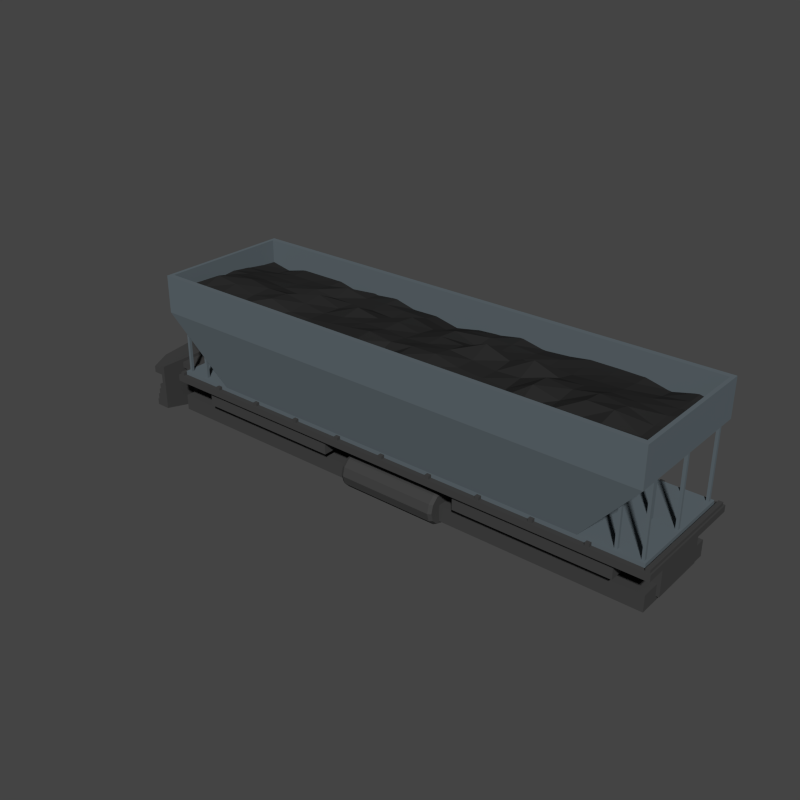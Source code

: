 # Source: CargoTrain_CoalContainer.blend  (saved by Blender 2.79.0; exported with 4.5.12 LTS)
import bpy
from mathutils import Matrix  # noqa: F401  (used for matrix-valued properties, if any)

bpy.ops.wm.read_factory_settings(use_empty=True)
scene = bpy.context.scene
scene.name = 'Scene'

# ---- collections
col_collection_1 = bpy.data.collections.new('Collection 1'); scene.collection.children.link(col_collection_1)

# ---- materials (node trees are filled in below, after node groups)
mat_base = bpy.data.materials.new('Base')
mat_base.alpha_threshold = 0.0
mat_base.diffuse_color = (0.0578, 0.0578, 0.0578, 1.0)
mat_base.roughness = 0.5
mat_container = bpy.data.materials.new('Container')
mat_container.alpha_threshold = 0.0
mat_container.diffuse_color = (0.1172, 0.1451, 0.1626, 1.0)
mat_container.roughness = 0.5
mat_coal = bpy.data.materials.new('Coal')
mat_coal.alpha_threshold = 0.0
mat_coal.diffuse_color = (0.02365, 0.02365, 0.02365, 1.0)
mat_coal.roughness = 0.5
mat_black = bpy.data.materials.new('Black')
mat_black.alpha_threshold = 0.0
mat_black.diffuse_color = (0.03522, 0.03522, 0.03522, 1.0)
mat_black.roughness = 0.5

# ---- material node trees

# ---- world
world_world = bpy.data.worlds.new('World'); scene.world = world_world
world_world.color = (0.0578, 0.0578, 0.0578)
world_world.use_sun_shadow = False
world_world.sun_shadow_jitter_overblur = 0.0
world_world.cycles.sampling_method = 'NONE'
world_world.cycles.sample_map_resolution = 256

# ---- meshes
me_cube_002 = bpy.data.meshes.new('Cube.002')
me_cube_002.from_pydata([(-4.282, -0.4737, 0.3057), (-4.282, -0.4737, 0.8689), (4.363, -0.4737, 0.3057), (4.363, -0.4737, 0.8689), (0.04031, -0.4737, 0.3057), (0.04031, -0.4737, 0.8689), (-3.273, -0.601, 0.6169), (-3.273, -0.601, 0.8729), (-0.8288, -0.601, 0.6169), (-0.8288, -0.601, 0.8729), (-3.273, -0.919, 0.8729), (-3.273, -0.919, 0.6169), (-0.8288, -0.919, 0.6169), (-0.8288, -0.919, 0.8729), (1.484, -0.601, 0.6169), (1.484, -0.601, 0.8729), (3.928, -0.601, 0.6169), (3.928, -0.601, 0.8729), (1.484, -0.919, 0.8729), (1.484, -0.919, 0.6169), (3.928, -0.919, 0.6169), (3.928, -0.919, 0.8729), (-0.4877, -0.4621, 0.4242), (-0.436, -0.4333, 0.4242), (1.165, -0.4621, 0.4242), (1.113, -0.4333, 0.4242), (-0.4877, -0.4955, 0.2997), (-0.436, -0.4696, 0.2887), (1.165, -0.4955, 0.2997), (1.113, -0.4696, 0.2887), (-0.4877, -0.5854, 0.2098), (-0.436, -0.5688, 0.1895), (1.165, -0.5854, 0.2098), (1.113, -0.5688, 0.1895), (-0.4877, -0.7043, 0.1779), (-0.436, -0.7043, 0.1532), (1.165, -0.7043, 0.1779), (1.113, -0.7043, 0.1532), (-0.4877, -0.8232, 0.2098), (-0.436, -0.8398, 0.1895), (1.165, -0.8232, 0.2098), (1.113, -0.8398, 0.1895), (-0.4877, -0.9131, 0.2997), (-0.436, -0.939, 0.2887), (1.165, -0.9131, 0.2997), (1.113, -0.939, 0.2887), (-0.4877, -0.9465, 0.4242), (-0.436, -0.9753, 0.4242), (1.165, -0.9465, 0.4242), (1.113, -0.9753, 0.4242), (-0.4877, -0.9131, 0.5487), (-0.436, -0.939, 0.5597), (1.165, -0.9131, 0.5487), (1.113, -0.939, 0.5597), (-0.4877, -0.8232, 0.6386), (-0.436, -0.8398, 0.6589), (1.165, -0.8232, 0.6386), (1.113, -0.8398, 0.6589), (-0.4877, -0.7043, 0.6705), (-0.436, -0.7043, 0.6952), (1.165, -0.7043, 0.6705), (1.113, -0.7043, 0.6952), (-0.4877, -0.5854, 0.6386), (-0.436, -0.5688, 0.6589), (1.165, -0.5854, 0.6386), (1.113, -0.5688, 0.6589), (-0.4877, -0.4955, 0.5487), (-0.436, -0.4696, 0.5597), (1.165, -0.4955, 0.5487), (1.113, -0.4696, 0.5597), (-4.059, -0.7743, 0.486), (-4.059, -0.7743, 0.23), (4.313, -0.7743, 0.23), (4.313, -0.7743, 0.486), (-4.282, 0.4737, 0.3057), (-4.282, 0.4737, 0.8689), (4.363, 0.4737, 0.3057), (4.363, 0.4737, 0.8689), (0.04031, 0.4737, 0.3057), (0.04031, 0.4737, 0.8689), (-4.282, 0.0, 0.3057), (-4.282, 0.0, 0.8689), (4.363, 0.0, 0.3057), (4.363, 0.0, 0.8689), (0.04031, 0.0, 0.8689), (0.04031, 0.0, 0.3057), (-3.273, 0.601, 0.6169), (-3.273, 0.601, 0.8729), (-0.8288, 0.601, 0.6169), (-0.8288, 0.601, 0.8729), (-3.273, 0.919, 0.8729), (-3.273, 0.919, 0.6169), (-0.8288, 0.919, 0.6169), (-0.8288, 0.919, 0.8729), (1.484, 0.601, 0.6169), (1.484, 0.601, 0.8729), (3.928, 0.601, 0.6169), (3.928, 0.601, 0.8729), (1.484, 0.919, 0.8729), (1.484, 0.919, 0.6169), (3.928, 0.919, 0.6169), (3.928, 0.919, 0.8729), (-0.4877, 0.4325, 0.4242), (-0.436, 0.4036, 0.4242), (1.165, 0.4325, 0.4242), (1.113, 0.4036, 0.4242), (-0.4877, 0.4659, 0.2997), (-0.436, 0.44, 0.2887), (1.165, 0.4659, 0.2997), (1.113, 0.44, 0.2887), (-0.4877, 0.5558, 0.2098), (-0.436, 0.5392, 0.1895), (1.165, 0.5558, 0.2098), (1.113, 0.5392, 0.1895), (-0.4877, 0.6747, 0.1779), (-0.436, 0.6747, 0.1532), (1.165, 0.6747, 0.1779), (1.113, 0.6747, 0.1532), (-0.4877, 0.7936, 0.2098), (-0.436, 0.8102, 0.1895), (1.165, 0.7936, 0.2098), (1.113, 0.8102, 0.1895), (-0.4877, 0.8835, 0.2997), (-0.436, 0.9094, 0.2887), (1.165, 0.8835, 0.2997), (1.113, 0.9094, 0.2887), (-0.4877, 0.9168, 0.4242), (-0.436, 0.9457, 0.4242), (1.165, 0.9168, 0.4242), (1.113, 0.9457, 0.4242), (-0.4877, 0.8835, 0.5487), (-0.436, 0.9094, 0.5597), (1.165, 0.8835, 0.5487), (1.113, 0.9094, 0.5597), (-0.4877, 0.7936, 0.6386), (-0.436, 0.8102, 0.6589), (1.165, 0.7936, 0.6386), (1.113, 0.8102, 0.6589), (-0.4877, 0.6747, 0.6705), (-0.436, 0.6747, 0.6952), (1.165, 0.6747, 0.6705), (1.113, 0.6747, 0.6952), (-0.4877, 0.5558, 0.6386), (-0.436, 0.5392, 0.6589), (1.165, 0.5558, 0.6386), (1.113, 0.5392, 0.6589), (-0.4877, 0.4659, 0.5487), (-0.436, 0.44, 0.5597), (1.165, 0.4659, 0.5487), (1.113, 0.44, 0.5597), (-4.059, 0.0, 0.23), (-4.059, 0.0, 0.486), (4.313, 0.0, 0.23), (4.313, 0.0, 0.486), (-4.059, 0.7743, 0.486), (-4.059, 0.7743, 0.23), (4.313, 0.7743, 0.23), (4.313, 0.7743, 0.486), (-3.947, -0.9919, 0.8652), (-3.947, -0.9919, 0.9705), (-3.947, 0.9919, 0.8652), (-3.947, 0.9919, 0.9705), (4.452, -0.9919, 0.8652), (4.452, -0.9919, 0.9705), (4.452, 0.9919, 0.8652), (4.452, 0.9919, 0.9705), (-3.947, 0.6336, 0.8652), (-3.947, -0.6336, 0.8652), (-3.947, -0.6336, 0.9705), (-3.947, 0.6336, 0.9705), (4.452, -0.6336, 0.8652), (4.452, 0.6336, 0.8652), (4.452, 0.6336, 0.9705), (4.452, -0.6336, 0.9705), (-4.267, 0.6336, 0.8652), (-4.267, -0.6336, 0.8652), (-4.267, -0.6336, 0.9705), (-4.267, 0.6336, 0.9705), (-4.334, 0.0, 0.1274), (-4.334, 0.6336, 0.1896), (-4.267, 0.6336, 0.1896), (-4.267, -1.031, 0.2776), (-4.267, -1.031, 0.9705), (-4.267, -1.031, 0.8652), (-4.267, 1.031, 0.9705), (-4.267, 1.031, 0.8652), (-4.334, -1.031, 0.2776), (-4.334, -0.6336, 0.1896), (-4.334, 1.031, 0.2776), (-4.267, 1.031, 0.2776), (-3.947, 0.0, 0.8652), (-3.947, 0.0, 0.9705), (4.452, 0.0, 0.8652), (4.452, 0.0, 0.9705), (-4.267, 0.0, 0.8652), (-4.267, 0.0, 0.9705), (-4.267, -0.6336, 0.1896), (-4.267, 0.0, 0.1274), (-4.334, 0.0, 0.8652), (-4.334, -0.6336, 0.8652), (-4.334, 0.0, 0.9705), (-4.334, 0.6336, 0.9705), (-4.809, 0.0, 0.8652), (-4.704, -0.6336, 0.8652), (-4.809, 0.0, 0.9705), (-4.704, 0.6336, 0.9705), (-4.704, -0.6336, 0.9705), (-4.704, 0.6336, 0.8652), (-4.334, -0.6336, 0.9705), (-4.334, 0.6336, 0.8652), (-4.334, -1.031, 0.9705), (-4.334, -1.031, 0.8652), (-4.334, 1.031, 0.9705), (-4.334, 1.031, 0.8652), (-4.493, -1.031, 0.9705), (-4.493, -1.031, 0.8652), (-4.493, 1.031, 0.9705), (-4.493, 1.031, 0.8652), (-4.267, 0.0, 0.6784), (-4.334, 0.6336, 0.6784), (-4.334, 1.031, 0.6784), (-4.267, 0.6336, 0.6784), (-4.334, -0.6336, 0.6784), (-4.334, -1.031, 0.6784), (-4.334, 0.0, 0.6784), (-4.267, 1.031, 0.6784), (-4.267, -1.031, 0.6784), (-4.267, -0.6336, 0.6784), (-4.402, 0.6336, 0.1896), (-4.402, 0.0, 0.1274), (-4.402, 1.031, 0.2776), (-4.402, -0.6336, 0.1896), (-4.402, -1.031, 0.2776), (-4.402, 1.031, 0.6784), (-4.402, -0.6336, 0.6784), (-4.402, 0.6336, 0.6784), (-4.402, -1.031, 0.6784), (-4.402, 0.0, 0.6784), (-0.1151, -0.3148, 0.4826), (-4.267, 0.0, 0.5407), (-4.267, 0.0, 0.4029), (-4.267, 0.0, 0.2652), (-4.334, 1.031, 0.5782), (-4.334, 1.031, 0.478), (-4.334, 1.031, 0.3778), (-4.267, 1.031, 0.5782), (-4.267, 1.031, 0.478), (-4.267, 1.031, 0.3778), (-4.267, -0.6336, 0.5562), (-4.267, -0.6336, 0.434), (-4.267, -0.6336, 0.3118), (-4.267, 0.6336, 0.3118), (-4.267, 0.6336, 0.434), (-4.267, 0.6336, 0.5562), (-4.334, -1.031, 0.3778), (-4.334, -1.031, 0.478), (-4.334, -1.031, 0.5782), (-4.267, -1.031, 0.3778), (-4.267, -1.031, 0.478), (-4.267, -1.031, 0.5782), (-4.402, 1.031, 0.5782), (-4.402, 1.031, 0.478), (-4.402, 1.031, 0.3778), (-4.402, -0.6336, 0.5562), (-4.47, 1.031, 0.3778), (-4.47, -1.031, 0.2776), (-4.47, -0.6336, 0.1896), (-4.47, 1.031, 0.2776), (-4.402, 0.6336, 0.5562), (-4.402, -1.031, 0.3778), (-4.402, -1.031, 0.478), (-4.402, -1.031, 0.5782), (-4.47, 0.0, 0.1274), (-4.47, 0.6336, 0.1896), (-4.402, 0.0, 0.5407), (-4.435, 0.6336, 0.1896), (-4.435, 0.0, 0.1274), (-4.435, 1.031, 0.2776), (-4.435, -0.6336, 0.1896), (-4.435, -1.031, 0.2776), (-4.435, 1.031, 0.3778), (-4.435, 1.031, 0.5782), (-4.435, 1.031, 0.478), (-4.435, -0.6336, 0.5562), (-4.435, -0.6336, 0.434), (-4.435, 0.6336, 0.434), (-4.435, 0.6336, 0.5562), (-4.435, -1.031, 0.3778), (-4.435, -1.031, 0.478), (-4.435, -1.031, 0.5782), (-4.435, 0.0, 0.4029), (-4.435, 0.0, 0.5407), (-4.47, -0.6336, 0.3118), (-4.47, 1.031, 0.478), (-4.47, -0.6336, 0.434), (-4.47, 0.6336, 0.3118), (-4.47, 0.6336, 0.434), (-4.47, -1.031, 0.3778), (-4.47, -1.031, 0.478), (-4.47, 0.0, 0.2652), (-4.47, 0.0, 0.4029), (-4.497, -0.6336, 0.1896), (-4.497, -1.031, 0.2776), (-4.497, 1.031, 0.2776), (-4.497, 0.6336, 0.1896), (-4.497, 0.0, 0.1274), (-4.497, 1.031, 0.3778), (-4.497, -0.6336, 0.3118), (-4.497, 0.6336, 0.3118), (-4.497, -1.031, 0.3778), (-4.497, 0.0, 0.2652), (-4.267, 0.0, 1.023), (-4.267, 0.6336, 1.023), (-4.334, 0.0, 1.023), (-4.267, 1.031, 1.023), (-4.267, -0.6336, 1.023), (-4.267, -1.031, 1.023), (-4.334, 0.6336, 1.023), (-4.334, 1.031, 1.023), (-4.334, -1.031, 1.023), (-4.334, -0.6336, 1.023), (-3.847, -0.5923, 0.9582), (-3.847, 0.5923, 0.9582), (-3.847, -0.9642, 0.9582), (-3.847, 0.9642, 0.9582), (-3.847, 0.0, 0.9582), (-3.914, 0.0, 0.9582), (-3.914, 0.5923, 0.9582), (-3.914, -0.5923, 0.9582), (-3.914, -0.9642, 0.9582), (-3.914, 0.9642, 0.9582), (-3.847, 0.0, 1.018), (-3.847, 0.5923, 1.018), (-3.914, 0.0, 1.018), (-3.847, 0.9642, 1.018), (-3.847, -0.5923, 1.018), (-3.847, -0.9642, 1.018), (-3.914, 0.5923, 1.018), (-3.914, 0.9642, 1.018), (-3.914, -0.9642, 1.018), (-3.914, -0.5923, 1.018), (-3.019, -0.5923, 0.9582), (-3.019, 0.5923, 0.9582), (-3.019, -0.9642, 0.9582), (-3.019, 0.9642, 0.9582), (-3.019, 0.0, 0.9582), (-3.086, 0.0, 0.9582), (-3.086, 0.5923, 0.9582), (-3.086, -0.5923, 0.9582), (-3.086, -0.9642, 0.9582), (-3.086, 0.9642, 0.9582), (-3.019, 0.0, 1.018), (-3.019, 0.5923, 1.018), (-3.086, 0.0, 1.018), (-3.019, 0.9642, 1.018), (-3.019, -0.5923, 1.018), (-3.019, -0.9642, 1.018), (-3.086, 0.5923, 1.018), (-3.086, 0.9642, 1.018), (-3.086, -0.9642, 1.018), (-3.086, -0.5923, 1.018), (-2.192, -0.5923, 0.9582), (-2.192, 0.5923, 0.9582), (-2.192, -0.9642, 0.9582), (-2.192, 0.9642, 0.9582), (-2.192, 0.0, 0.9582), (-2.258, 0.0, 0.9582), (-2.258, 0.5923, 0.9582), (-2.258, -0.5923, 0.9582), (-2.258, -0.9642, 0.9582), (-2.258, 0.9642, 0.9582), (-2.192, 0.0, 1.018), (-2.192, 0.5923, 1.018), (-2.258, 0.0, 1.018), (-2.192, 0.9642, 1.018), (-2.192, -0.5923, 1.018), (-2.192, -0.9642, 1.018), (-2.258, 0.5923, 1.018), (-2.258, 0.9642, 1.018), (-2.258, -0.9642, 1.018), (-2.258, -0.5923, 1.018), (-1.364, -0.5923, 0.9582), (-1.364, 0.5923, 0.9582), (-1.364, -0.9642, 0.9582), (-1.364, 0.9642, 0.9582), (-1.364, 0.0, 0.9582), (-1.431, 0.0, 0.9582), (-1.431, 0.5923, 0.9582), (-1.431, -0.5923, 0.9582), (-1.431, -0.9642, 0.9582), (-1.431, 0.9642, 0.9582), (-1.364, 0.0, 1.018), (-1.364, 0.5923, 1.018), (-1.431, 0.0, 1.018), (-1.364, 0.9642, 1.018), (-1.364, -0.5923, 1.018), (-1.364, -0.9642, 1.018), (-1.431, 0.5923, 1.018), (-1.431, 0.9642, 1.018), (-1.431, -0.9642, 1.018), (-1.431, -0.5923, 1.018), (-0.5363, -0.5923, 0.9582), (-0.5363, 0.5923, 0.9582), (-0.5363, -0.9642, 0.9582), (-0.5363, 0.9642, 0.9582), (-0.5363, 0.0, 0.9582), (-0.603, 0.0, 0.9582), (-0.603, 0.5923, 0.9582), (-0.603, -0.5923, 0.9582), (-0.603, -0.9642, 0.9582), (-0.603, 0.9642, 0.9582), (-0.5363, 0.0, 1.018), (-0.5363, 0.5923, 1.018), (-0.603, 0.0, 1.018), (-0.5363, 0.9642, 1.018), (-0.5363, -0.5923, 1.018), (-0.5363, -0.9642, 1.018), (-0.603, 0.5923, 1.018), (-0.603, 0.9642, 1.018), (-0.603, -0.9642, 1.018), (-0.603, -0.5923, 1.018), (0.2914, -0.5923, 0.9582), (0.2914, 0.5923, 0.9582), (0.2914, -0.9642, 0.9582), (0.2914, 0.9642, 0.9582), (0.2914, 0.0, 0.9582), (0.2247, 0.0, 0.9582), (0.2247, 0.5923, 0.9582), (0.2247, -0.5923, 0.9582), (0.2247, -0.9642, 0.9582), (0.2247, 0.9642, 0.9582), (0.2914, 0.0, 1.018), (0.2914, 0.5923, 1.018), (0.2247, 0.0, 1.018), (0.2914, 0.9642, 1.018), (0.2914, -0.5923, 1.018), (0.2914, -0.9642, 1.018), (0.2247, 0.5923, 1.018), (0.2247, 0.9642, 1.018), (0.2247, -0.9642, 1.018), (0.2247, -0.5923, 1.018), (1.119, -0.5923, 0.9582), (1.119, 0.5923, 0.9582), (1.119, -0.9642, 0.9582), (1.119, 0.9642, 0.9582), (1.119, 0.0, 0.9582), (1.052, 0.0, 0.9582), (1.052, 0.5923, 0.9582), (1.052, -0.5923, 0.9582), (1.052, -0.9642, 0.9582), (1.052, 0.9642, 0.9582), (1.119, 0.0, 1.018), (1.119, 0.5923, 1.018), (1.052, 0.0, 1.018), (1.119, 0.9642, 1.018), (1.119, -0.5923, 1.018), (1.119, -0.9642, 1.018), (1.052, 0.5923, 1.018), (1.052, 0.9642, 1.018), (1.052, -0.9642, 1.018), (1.052, -0.5923, 1.018), (1.947, -0.5923, 0.9582), (1.947, 0.5923, 0.9582), (1.947, -0.9642, 0.9582), (1.947, 0.9642, 0.9582), (1.947, 0.0, 0.9582), (1.88, 0.0, 0.9582), (1.88, 0.5923, 0.9582), (1.88, -0.5923, 0.9582), (1.88, -0.9642, 0.9582), (1.88, 0.9642, 0.9582), (1.947, 0.0, 1.018), (1.947, 0.5923, 1.018), (1.88, 0.0, 1.018), (1.947, 0.9642, 1.018), (1.947, -0.5923, 1.018), (1.947, -0.9642, 1.018), (1.88, 0.5923, 1.018), (1.88, 0.9642, 1.018), (1.88, -0.9642, 1.018), (1.88, -0.5923, 1.018), (2.775, -0.5923, 0.9582), (2.775, 0.5923, 0.9582), (2.775, -0.9642, 0.9582), (2.775, 0.9642, 0.9582), (2.775, 0.0, 0.9582), (2.708, 0.0, 0.9582), (2.708, 0.5923, 0.9582), (2.708, -0.5923, 0.9582), (2.708, -0.9642, 0.9582), (2.708, 0.9642, 0.9582), (2.775, 0.0, 1.018), (2.775, 0.5923, 1.018), (2.708, 0.0, 1.018), (2.775, 0.9642, 1.018), (2.775, -0.5923, 1.018), (2.775, -0.9642, 1.018), (2.708, 0.5923, 1.018), (2.708, 0.9642, 1.018), (2.708, -0.9642, 1.018), (2.708, -0.5923, 1.018), (3.602, -0.5923, 0.9582), (3.602, 0.5923, 0.9582), (3.602, -0.9642, 0.9582), (3.602, 0.9642, 0.9582), (3.602, 0.0, 0.9582), (3.536, 0.0, 0.9582), (3.536, 0.5923, 0.9582), (3.536, -0.5923, 0.9582), (3.536, -0.9642, 0.9582), (3.536, 0.9642, 0.9582), (3.602, 0.0, 1.018), (3.602, 0.5923, 1.018), (3.536, 0.0, 1.018), (3.602, 0.9642, 1.018), (3.602, -0.5923, 1.018), (3.602, -0.9642, 1.018), (3.536, 0.5923, 1.018), (3.536, 0.9642, 1.018), (3.536, -0.9642, 1.018), (3.536, -0.5923, 1.018), (4.43, -0.5923, 0.9582), (4.43, 0.5923, 0.9582), (4.43, -0.9642, 0.9582), (4.43, 0.9642, 0.9582), (4.43, 0.0, 0.9582), (4.363, 0.0, 0.9582), (4.363, 0.5923, 0.9582), (4.363, -0.5923, 0.9582), (4.363, -0.9642, 0.9582), (4.363, 0.9642, 0.9582), (4.43, 0.0, 1.018), (4.43, 0.5923, 1.018), (4.363, 0.0, 1.018), (4.43, 0.9642, 1.018), (4.43, -0.5923, 1.018), (4.43, -0.9642, 1.018), (4.363, 0.5923, 1.018), (4.363, 0.9642, 1.018), (4.363, -0.9642, 1.018), (4.363, -0.5923, 1.018), (-3.848, -0.9059, 0.9451), (-3.848, -0.9059, 1.035), (-3.848, 0.9059, 0.9451), (-3.848, 0.9059, 1.035), (4.331, -0.9059, 0.9451), (4.331, -0.9059, 1.035), (4.331, 0.9059, 0.9451), (4.331, 0.9059, 1.035), (3.391, 0.9059, 0.9451), (-2.908, 0.9059, 0.9451), (-2.908, 0.9059, 1.035), (3.391, 0.9059, 1.035), (-2.908, -0.9059, 0.9451), (3.391, -0.9059, 0.9451), (3.391, -0.9059, 1.035), (-2.908, -0.9059, 1.035), (-3.816, 1.125, 2.121), (4.299, 1.125, 2.121), (4.299, -1.125, 2.121), (-3.816, -1.125, 2.121), (-3.816, 1.125, 2.721), (4.299, 1.125, 2.721), (4.299, -1.125, 2.721), (-3.816, -1.125, 2.721), (-3.757, 1.04, 2.721), (4.24, 1.04, 2.721), (4.24, -1.04, 2.721), (-3.757, -1.04, 2.721), (-3.757, 1.04, 2.134), (4.24, 1.04, 2.134), (4.24, -1.04, 2.134), (-3.757, -1.04, 2.134), (-2.867, 0.6515, 1.093), (3.35, 0.6515, 1.093), (3.35, -0.6515, 1.093), (-2.867, -0.6515, 1.093), (-3.804, -0.8638, 1.012), (-3.804, -0.8181, 1.012), (-3.762, -0.8181, 1.012), (-3.762, -0.8638, 1.012), (-3.804, -0.8638, 2.123), (-3.804, -0.8181, 2.123), (-3.762, -0.8638, 2.123), (-3.762, -0.8181, 2.123), (-3.437, -0.8638, 1.012), (-3.437, -0.8181, 1.012), (-3.394, -0.8181, 1.012), (-3.394, -0.8638, 1.012), (-3.437, -0.8638, 1.686), (-3.437, -0.8181, 1.686), (-3.394, -0.8638, 1.686), (-3.394, -0.8181, 1.686), (-3.804, -0.02139, 1.012), (-3.762, -0.02139, 1.012), (-3.804, -0.02139, 2.123), (-3.762, -0.02139, 2.123), (-3.437, -0.02139, 1.012), (-3.394, -0.02139, 1.012), (-3.437, -0.02139, 1.686), (-3.394, -0.02139, 1.686), (4.296, -0.8638, 1.012), (4.296, -0.8181, 1.012), (4.253, -0.8181, 1.012), (4.253, -0.8638, 1.012), (4.296, -0.8638, 2.123), (4.296, -0.8181, 2.123), (4.253, -0.8638, 2.123), (4.253, -0.8181, 2.123), (3.928, -0.8638, 1.012), (3.928, -0.8181, 1.012), (3.886, -0.8181, 1.012), (3.886, -0.8638, 1.012), (3.928, -0.8638, 1.686), (3.928, -0.8181, 1.686), (3.886, -0.8638, 1.686), (3.886, -0.8181, 1.686), (4.296, -0.02139, 1.012), (4.253, -0.02139, 1.012), (4.296, -0.02139, 2.123), (4.253, -0.02139, 2.123), (3.928, -0.02139, 1.012), (3.886, -0.02139, 1.012), (3.928, -0.02139, 1.686), (3.886, -0.02139, 1.686), (-3.804, 0.8638, 1.012), (-3.804, 0.8181, 1.012), (-3.762, 0.8181, 1.012), (-3.762, 0.8638, 1.012), (-3.804, 0.8638, 2.123), (-3.804, 0.8181, 2.123), (-3.762, 0.8638, 2.123), (-3.762, 0.8181, 2.123), (-3.437, 0.8638, 1.012), (-3.437, 0.8181, 1.012), (-3.394, 0.8181, 1.012), (-3.394, 0.8638, 1.012), (-3.437, 0.8638, 1.686), (-3.437, 0.8181, 1.686), (-3.394, 0.8638, 1.686), (-3.394, 0.8181, 1.686), (-3.804, 0.02139, 1.012), (-3.804, 5.96e-08, 1.012), (-3.762, 5.96e-08, 1.012), (-3.762, 0.02139, 1.012), (-3.804, 0.02139, 2.123), (-3.804, 5.96e-08, 2.123), (-3.762, 0.02139, 2.123), (-3.762, 5.96e-08, 2.123), (-3.437, 0.02139, 1.012), (-3.437, 5.96e-08, 1.012), (-3.394, 5.96e-08, 1.012), (-3.394, 0.02139, 1.012), (-3.437, 0.02139, 1.686), (-3.437, 5.96e-08, 1.686), (-3.394, 0.02139, 1.686), (-3.394, 5.96e-08, 1.686), (4.296, 0.8638, 1.012), (4.296, 0.8181, 1.012), (4.253, 0.8181, 1.012), (4.253, 0.8638, 1.012), (4.296, 0.8638, 2.123), (4.296, 0.8181, 2.123), (4.253, 0.8638, 2.123), (4.253, 0.8181, 2.123), (3.928, 0.8638, 1.012), (3.928, 0.8181, 1.012), (3.886, 0.8181, 1.012), (3.886, 0.8638, 1.012), (3.928, 0.8638, 1.686), (3.928, 0.8181, 1.686), (3.886, 0.8638, 1.686), (3.886, 0.8181, 1.686), (4.296, 0.02139, 1.012), (4.296, 5.96e-08, 1.012), (4.253, 5.96e-08, 1.012), (4.253, 0.02139, 1.012), (4.296, 0.02139, 2.123), (4.296, 5.96e-08, 2.123), (4.253, 0.02139, 2.123), (4.253, 5.96e-08, 2.123), (3.928, 0.02139, 1.012), (3.928, 5.96e-08, 1.012), (3.886, 5.96e-08, 1.012), (3.886, 0.02139, 1.012), (3.928, 0.02139, 1.686), (3.928, 5.96e-08, 1.686), (3.886, 0.02139, 1.686), (3.886, 5.96e-08, 1.686), (-3.79, 1.089, 2.348), (4.275, 1.086, 2.276), (4.273, -1.089, 2.367), (-3.79, -1.089, 2.371), (-3.406, 1.086, 2.272), (-3.022, 1.089, 2.367), (-2.638, 1.089, 2.367), (-2.255, 1.089, 2.367), (-1.871, 1.089, 2.278), (-1.487, 1.089, 2.329), (-1.103, 1.089, 2.367), (-0.7253, 1.083, 2.274), (-0.3365, 1.085, 2.281), (0.04939, 1.082, 2.2), (0.4392, 1.083, 2.273), (0.8223, 1.085, 2.299), (1.201, 1.089, 2.367), (1.586, 1.089, 2.285), (1.97, 1.089, 2.312), (2.353, 1.089, 2.367), (2.737, 1.089, 2.367), (3.121, 1.089, 2.361), (3.505, 1.086, 2.27), (3.889, 1.089, 2.363), (3.889, -1.089, 2.368), (3.505, -1.073, 2.348), (3.121, -1.06, 2.31), (2.737, -1.089, 2.371), (2.358, -1.073, 2.289), (1.973, -1.077, 2.306), (1.586, -1.089, 2.376), (1.202, -1.089, 2.377), (0.8175, -1.089, 2.371), (0.4334, -1.089, 2.367), (0.04945, -1.089, 2.367), (-0.3345, -1.089, 2.367), (-0.7186, -1.089, 2.369), (-1.103, -1.089, 2.378), (-1.487, -1.089, 2.374), (-1.871, -1.086, 2.353), (-2.26, -1.07, 2.273), (-2.639, -1.089, 2.369), (-3.022, -1.077, 2.351), (-3.406, -1.057, 2.312), (4.275, 0.7748, 2.288), (4.273, 0.4668, 2.367), (4.273, 0.1556, 2.368), (4.273, -0.1556, 2.368), (4.273, -0.4668, 2.369), (4.273, -0.778, 2.367), (-3.79, 0.7779, 2.368), (-3.791, 0.4664, 2.411), (-3.791, 0.155, 2.446), (-3.781, -0.1552, 2.415), (-3.776, -0.4656, 2.401), (-3.79, -0.7779, 2.463), (-3.406, 0.7768, 2.312), (-3.407, 0.4665, 2.407), (-3.407, 0.155, 2.477), (-3.408, -0.1562, 2.564), (-3.408, -0.4669, 2.63), (-3.407, -0.7626, 2.531), (-3.023, 0.778, 2.363), (-3.023, 0.4666, 2.405), (-3.023, 0.1552, 2.47), (-3.024, -0.1557, 2.577), (-3.026, -0.4646, 2.585), (-3.023, -0.7732, 2.536), (-2.639, 0.778, 2.361), (-2.639, 0.4666, 2.395), (-2.639, 0.1552, 2.434), (-2.642, -0.1541, 2.518), (-2.647, -0.4598, 2.5), (-2.639, -0.7784, 2.472), (-2.254, 0.778, 2.371), (-2.254, 0.4665, 2.413), (-2.255, 0.1555, 2.401), (-2.255, -0.1563, 2.527), (-2.255, -0.4689, 2.548), (-2.257, -0.7711, 2.365), (-1.871, 0.7779, 2.434), (-1.871, 0.4668, 2.367), (-1.871, 0.1556, 2.51), (-1.871, -0.1557, 2.472), (-1.871, -0.4674, 2.436), (-1.871, -0.7779, 2.385), (-1.487, 0.778, 2.36), (-1.487, 0.4668, 2.367), (-1.487, 0.1556, 2.396), (-1.487, -0.1558, 2.414), (-1.487, -0.4673, 2.428), (-1.487, -0.7785, 2.405), (-1.103, 0.778, 2.367), (-1.103, 0.4668, 2.369), (-1.102, 0.1555, 2.511), (-1.103, -0.1559, 2.458), (-1.103, -0.4676, 2.472), (-1.103, -0.7789, 2.448), (-0.7197, 0.7769, 2.351), (-0.7186, 0.4668, 2.344), (-0.7187, 0.1554, 2.444), (-0.7187, -0.1561, 2.475), (-0.7186, -0.4677, 2.511), (-0.7188, -0.779, 2.488), (-0.3346, 0.777, 2.348), (-0.3347, 0.4666, 2.462), (-0.3348, 0.1553, 2.489), (-0.3346, -0.1562, 2.485), (-0.3343, -0.4679, 2.56), (-0.3342, -0.7789, 2.53), (0.04936, 0.7738, 2.271), (0.04929, 0.4662, 2.379), (0.04938, 0.1552, 2.423), (0.04946, -0.1561, 2.461), (0.04938, -0.4676, 2.511), (0.04942, -0.7782, 2.396), (0.4341, 0.7772, 2.359), (0.4335, 0.4666, 2.462), (0.4335, 0.1554, 2.487), (0.4335, -0.1562, 2.485), (0.4333, -0.4679, 2.554), (0.4331, -0.7791, 2.546), (0.8179, 0.7776, 2.361), (0.8175, 0.4668, 2.335), (0.8174, 0.1553, 2.46), (0.8177, -0.1563, 2.506), (0.8176, -0.4681, 2.559), (0.8182, -0.7792, 2.491), (1.201, 0.778, 2.367), (1.201, 0.4668, 2.368), (1.2, 0.155, 2.592), (1.201, -0.156, 2.465), (1.202, -0.4678, 2.472), (1.203, -0.7791, 2.449), (1.586, 0.7779, 2.341), (1.585, 0.4668, 2.367), (1.585, 0.1556, 2.458), (1.586, -0.1558, 2.426), (1.586, -0.4676, 2.44), (1.586, -0.7789, 2.428), (1.969, 0.778, 2.367), (1.969, 0.4666, 2.355), (1.969, 0.1556, 2.581), (1.969, -0.1557, 2.442), (1.97, -0.4672, 2.412), (1.97, -0.7758, 2.369), (2.353, 0.778, 2.367), (2.353, 0.4667, 2.376), (2.354, 0.1554, 2.445), (2.354, -0.1569, 2.571), (2.355, -0.469, 2.59), (2.355, -0.7753, 2.419), (2.737, 0.778, 2.371), (2.738, 0.4667, 2.4), (2.738, 0.1553, 2.461), (2.741, -0.1529, 2.526), (2.746, -0.4593, 2.491), (2.738, -0.7781, 2.483), (3.121, 0.778, 2.373), (3.122, 0.4668, 2.413), (3.122, 0.1555, 2.488), (3.122, -0.1558, 2.595), (3.123, -0.4668, 2.626), (3.122, -0.7616, 2.488), (3.505, 0.7765, 2.318), (3.506, 0.4668, 2.408), (3.506, 0.1556, 2.47), (3.505, -0.1554, 2.545), (3.504, -0.4663, 2.619), (3.506, -0.7724, 2.562), (3.889, 0.778, 2.367), (3.89, 0.4668, 2.389), (3.89, 0.1556, 2.421), (3.882, -0.1547, 2.408), (3.875, -0.4651, 2.395), (3.889, -0.7779, 2.429)], [], [(80, 0, 1, 81), (4, 2, 3, 5), (0, 4, 5, 1), (0, 80, 85, 4), (3, 83, 84, 5), (5, 84, 81, 1), (4, 85, 82, 2), (2, 82, 83, 3), (6, 7, 9, 8), (11, 12, 13, 10), (7, 10, 13, 9), (6, 11, 10, 7), (9, 13, 12, 8), (8, 12, 11, 6), (14, 15, 17, 16), (19, 20, 21, 18), (15, 18, 21, 17), (14, 19, 18, 15), (17, 21, 20, 16), (16, 20, 19, 14), (67, 69, 25, 23), (31, 33, 37, 35), (35, 37, 41, 39), (39, 41, 45, 43), (43, 45, 49, 47), (47, 49, 53, 51), (51, 53, 57, 55), (55, 57, 61, 59), (59, 61, 65, 63), (63, 65, 69, 67), (27, 29, 33, 31), (28, 24, 68, 64, 60, 56, 52, 48, 44, 40, 36, 32), (23, 25, 29, 27), (22, 23, 27, 26), (28, 29, 25, 24), (26, 27, 31, 30), (32, 33, 29, 28), (30, 31, 35, 34), (36, 37, 33, 32), (34, 35, 39, 38), (40, 41, 37, 36), (38, 39, 43, 42), (44, 45, 41, 40), (42, 43, 47, 46), (48, 49, 45, 44), (46, 47, 51, 50), (52, 53, 49, 48), (50, 51, 55, 54), (56, 57, 53, 52), (54, 55, 59, 58), (60, 61, 57, 56), (58, 59, 63, 62), (64, 65, 61, 60), (62, 63, 67, 66), (68, 69, 65, 64), (66, 67, 23, 22), (24, 25, 69, 68), (22, 26, 30, 34, 38, 42, 46, 50, 54, 58, 62, 66), (71, 72, 73, 70), (151, 70, 73, 153), (150, 71, 70, 151), (153, 73, 72, 152), (152, 72, 71, 150), (80, 81, 75, 74), (78, 79, 77, 76), (74, 75, 79, 78), (74, 78, 85, 80), (77, 79, 84, 83), (79, 75, 81, 84), (78, 76, 82, 85), (76, 77, 83, 82), (86, 88, 89, 87), (91, 90, 93, 92), (87, 89, 93, 90), (86, 87, 90, 91), (89, 88, 92, 93), (88, 86, 91, 92), (94, 96, 97, 95), (99, 98, 101, 100), (95, 97, 101, 98), (94, 95, 98, 99), (97, 96, 100, 101), (96, 94, 99, 100), (147, 103, 105, 149), (111, 115, 117, 113), (115, 119, 121, 117), (119, 123, 125, 121), (123, 127, 129, 125), (127, 131, 133, 129), (131, 135, 137, 133), (135, 139, 141, 137), (139, 143, 145, 141), (143, 147, 149, 145), (107, 111, 113, 109), (108, 112, 116, 120, 124, 128, 132, 136, 140, 144, 148, 104), (103, 107, 109, 105), (102, 106, 107, 103), (108, 104, 105, 109), (106, 110, 111, 107), (112, 108, 109, 113), (110, 114, 115, 111), (116, 112, 113, 117), (114, 118, 119, 115), (120, 116, 117, 121), (118, 122, 123, 119), (124, 120, 121, 125), (122, 126, 127, 123), (128, 124, 125, 129), (126, 130, 131, 127), (132, 128, 129, 133), (130, 134, 135, 131), (136, 132, 133, 137), (134, 138, 139, 135), (140, 136, 137, 141), (138, 142, 143, 139), (144, 140, 141, 145), (142, 146, 147, 143), (148, 144, 145, 149), (146, 102, 103, 147), (104, 148, 149, 105), (102, 146, 142, 138, 134, 130, 126, 122, 118, 114, 110, 106), (155, 154, 157, 156), (151, 153, 157, 154), (150, 151, 154, 155), (153, 152, 156, 157), (152, 150, 155, 156), (166, 169, 161, 160), (160, 161, 165, 164), (170, 173, 163, 162), (162, 163, 159, 158), (167, 170, 162, 158), (173, 168, 159, 163), (165, 161, 169, 172), (193, 191, 168, 173), (160, 164, 171, 166), (190, 192, 170, 167), (164, 165, 172, 171), (192, 193, 173, 170), (158, 159, 168, 167), (169, 166, 174, 177), (180, 197, 178, 179), (191, 169, 177, 195), (167, 168, 176, 175), (190, 167, 175, 194), (197, 196, 187, 178), (189, 180, 179, 188), (196, 181, 186, 187), (208, 210, 319, 320), (219, 220, 233, 235), (224, 219, 235, 237), (184, 185, 213, 212), (175, 176, 182, 183), (251, 241, 197, 180), (177, 184, 314, 312), (177, 174, 185, 184), (183, 182, 210, 211), (182, 176, 315, 316), (179, 178, 229, 228), (201, 200, 313, 317), (166, 190, 194, 174), (168, 191, 195, 176), (171, 172, 193, 192), (166, 171, 192, 190), (172, 169, 191, 193), (205, 201, 212, 216), (202, 204, 205, 207), (198, 199, 203, 202), (206, 203, 215, 214), (200, 201, 205, 204), (211, 210, 214, 215), (212, 213, 217, 216), (203, 199, 211, 215), (207, 205, 216, 217), (209, 207, 217, 213), (208, 206, 214, 210), (208, 200, 204, 206), (209, 198, 202, 207), (203, 206, 204, 202), (244, 247, 189, 188), (257, 254, 186, 181), (241, 250, 196, 197), (247, 251, 180, 189), (256, 223, 236, 271), (250, 257, 181, 196), (175, 183, 226, 227), (199, 198, 224, 222), (185, 174, 221, 225), (194, 175, 227, 218), (183, 211, 223, 226), (213, 185, 225, 220), (209, 213, 220, 219), (174, 194, 218, 221), (211, 199, 222, 223), (198, 209, 219, 224), (232, 269, 287, 279), (260, 261, 282, 281), (262, 230, 277, 280), (229, 231, 278, 276), (188, 179, 228, 230), (244, 188, 230, 262), (187, 186, 232, 231), (222, 224, 237, 234), (223, 222, 234, 236), (178, 187, 231, 229), (220, 242, 260, 233), (242, 243, 261, 260), (243, 244, 262, 261), (234, 237, 274, 263), (268, 260, 281, 286), (231, 232, 279, 278), (235, 233, 260, 268), (274, 268, 286, 291), (230, 228, 275, 277), (236, 234, 263, 271), (270, 271, 289, 288), (228, 229, 276, 275), (237, 235, 268, 274), (263, 274, 291, 283), (269, 270, 288, 287), (227, 226, 259, 248), (248, 259, 258, 249), (249, 258, 257, 250), (186, 254, 269, 232), (254, 255, 270, 269), (255, 256, 271, 270), (225, 221, 253, 245), (245, 253, 252, 246), (246, 252, 251, 247), (218, 227, 248, 239), (239, 248, 249, 240), (240, 249, 250, 241), (226, 223, 256, 259), (259, 256, 255, 258), (258, 255, 254, 257), (220, 225, 245, 242), (242, 245, 246, 243), (243, 246, 247, 244), (221, 218, 239, 253), (253, 239, 240, 252), (252, 240, 241, 251), (275, 276, 272, 273), (284, 290, 300, 294), (276, 278, 266, 272), (279, 287, 297, 265), (283, 291, 290, 284), (285, 282, 293, 296), (286, 281, 282, 285), (288, 284, 294, 298), (289, 283, 284, 288), (278, 279, 265, 266), (291, 286, 285, 290), (290, 285, 296, 300), (271, 263, 283, 289), (261, 262, 280, 282), (265, 297, 309, 302), (272, 266, 301, 305), (297, 292, 307, 309), (292, 299, 310, 307), (294, 300, 299, 292), (296, 293, 264, 295), (298, 294, 292, 297), (300, 296, 295, 299), (282, 280, 264, 293), (287, 288, 298, 297), (280, 277, 267, 264), (277, 275, 273, 267), (310, 308, 304, 305), (309, 307, 301, 302), (308, 306, 303, 304), (307, 310, 305, 301), (267, 273, 304, 303), (295, 264, 306, 308), (299, 295, 308, 310), (264, 267, 303, 306), (266, 265, 302, 301), (273, 272, 305, 304), (311, 312, 317, 313), (315, 311, 313, 320), (312, 314, 318, 317), (316, 315, 320, 319), (176, 195, 311, 315), (212, 201, 317, 318), (200, 208, 320, 313), (210, 182, 316, 319), (184, 212, 318, 314), (195, 177, 312, 311), (325, 326, 327, 322), (321, 328, 326, 325), (322, 327, 330, 324), (323, 329, 328, 321), (331, 332, 337, 333), (335, 331, 333, 340), (332, 334, 338, 337), (336, 335, 340, 339), (322, 324, 334, 332), (327, 326, 333, 337), (324, 330, 338, 334), (323, 321, 335, 336), (330, 327, 337, 338), (325, 322, 332, 331), (329, 323, 336, 339), (328, 329, 339, 340), (321, 325, 331, 335), (326, 328, 340, 333), (345, 346, 347, 342), (341, 348, 346, 345), (342, 347, 350, 344), (343, 349, 348, 341), (351, 352, 357, 353), (355, 351, 353, 360), (352, 354, 358, 357), (356, 355, 360, 359), (342, 344, 354, 352), (347, 346, 353, 357), (344, 350, 358, 354), (343, 341, 355, 356), (350, 347, 357, 358), (345, 342, 352, 351), (349, 343, 356, 359), (348, 349, 359, 360), (341, 345, 351, 355), (346, 348, 360, 353), (365, 366, 367, 362), (361, 368, 366, 365), (362, 367, 370, 364), (363, 369, 368, 361), (371, 372, 377, 373), (375, 371, 373, 380), (372, 374, 378, 377), (376, 375, 380, 379), (362, 364, 374, 372), (367, 366, 373, 377), (364, 370, 378, 374), (363, 361, 375, 376), (370, 367, 377, 378), (365, 362, 372, 371), (369, 363, 376, 379), (368, 369, 379, 380), (361, 365, 371, 375), (366, 368, 380, 373), (385, 386, 387, 382), (381, 388, 386, 385), (382, 387, 390, 384), (383, 389, 388, 381), (391, 392, 397, 393), (395, 391, 393, 400), (392, 394, 398, 397), (396, 395, 400, 399), (382, 384, 394, 392), (387, 386, 393, 397), (384, 390, 398, 394), (383, 381, 395, 396), (390, 387, 397, 398), (385, 382, 392, 391), (389, 383, 396, 399), (388, 389, 399, 400), (381, 385, 391, 395), (386, 388, 400, 393), (405, 406, 407, 402), (401, 408, 406, 405), (402, 407, 410, 404), (403, 409, 408, 401), (411, 412, 417, 413), (415, 411, 413, 420), (412, 414, 418, 417), (416, 415, 420, 419), (402, 404, 414, 412), (407, 406, 413, 417), (404, 410, 418, 414), (403, 401, 415, 416), (410, 407, 417, 418), (405, 402, 412, 411), (409, 403, 416, 419), (408, 409, 419, 420), (401, 405, 411, 415), (406, 408, 420, 413), (425, 426, 427, 422), (421, 428, 426, 425), (422, 427, 430, 424), (423, 429, 428, 421), (431, 432, 437, 433), (435, 431, 433, 440), (432, 434, 438, 437), (436, 435, 440, 439), (422, 424, 434, 432), (427, 426, 433, 437), (424, 430, 438, 434), (423, 421, 435, 436), (430, 427, 437, 438), (425, 422, 432, 431), (429, 423, 436, 439), (428, 429, 439, 440), (421, 425, 431, 435), (426, 428, 440, 433), (445, 446, 447, 442), (441, 448, 446, 445), (442, 447, 450, 444), (443, 449, 448, 441), (451, 452, 457, 453), (455, 451, 453, 460), (452, 454, 458, 457), (456, 455, 460, 459), (442, 444, 454, 452), (447, 446, 453, 457), (444, 450, 458, 454), (443, 441, 455, 456), (450, 447, 457, 458), (445, 442, 452, 451), (449, 443, 456, 459), (448, 449, 459, 460), (441, 445, 451, 455), (446, 448, 460, 453), (465, 466, 467, 462), (461, 468, 466, 465), (462, 467, 470, 464), (463, 469, 468, 461), (471, 472, 477, 473), (475, 471, 473, 480), (472, 474, 478, 477), (476, 475, 480, 479), (462, 464, 474, 472), (467, 466, 473, 477), (464, 470, 478, 474), (463, 461, 475, 476), (470, 467, 477, 478), (465, 462, 472, 471), (469, 463, 476, 479), (468, 469, 479, 480), (461, 465, 471, 475), (466, 468, 480, 473), (485, 486, 487, 482), (481, 488, 486, 485), (482, 487, 490, 484), (483, 489, 488, 481), (491, 492, 497, 493), (495, 491, 493, 500), (492, 494, 498, 497), (496, 495, 500, 499), (482, 484, 494, 492), (487, 486, 493, 497), (484, 490, 498, 494), (483, 481, 495, 496), (490, 487, 497, 498), (485, 482, 492, 491), (489, 483, 496, 499), (488, 489, 499, 500), (481, 485, 491, 495), (486, 488, 500, 493), (505, 506, 507, 502), (501, 508, 506, 505), (502, 507, 510, 504), (503, 509, 508, 501), (511, 512, 517, 513), (515, 511, 513, 520), (512, 514, 518, 517), (516, 515, 520, 519), (502, 504, 514, 512), (507, 506, 513, 517), (504, 510, 518, 514), (503, 501, 515, 516), (510, 507, 517, 518), (505, 502, 512, 511), (509, 503, 516, 519), (508, 509, 519, 520), (501, 505, 511, 515), (506, 508, 520, 513), (525, 526, 527, 522), (521, 528, 526, 525), (522, 527, 530, 524), (523, 529, 528, 521), (531, 532, 537, 533), (535, 531, 533, 540), (532, 534, 538, 537), (536, 535, 540, 539), (522, 524, 534, 532), (527, 526, 533, 537), (524, 530, 538, 534), (523, 521, 535, 536), (530, 527, 537, 538), (525, 522, 532, 531), (529, 523, 536, 539), (528, 529, 539, 540), (521, 525, 531, 535), (526, 528, 540, 533), (541, 542, 544, 543), (549, 552, 548, 547), (547, 548, 546, 545), (553, 556, 542, 541), (549, 547, 545, 554), (551, 544, 542, 556), (548, 552, 555, 546), (551, 556, 560, 557), (543, 550, 553, 541), (550, 549, 554, 553), (545, 546, 555, 554), (554, 555, 556, 553), (543, 544, 551, 550), (550, 551, 552, 549), (559, 558, 562, 563), (556, 555, 559, 560), (552, 551, 557, 558), (555, 552, 558, 559), (561, 564, 568, 565), (558, 557, 561, 562), (557, 560, 564, 561), (560, 559, 563, 564), (568, 567, 571, 572), (564, 563, 567, 568), (563, 562, 566, 567), (562, 561, 565, 566), (571, 570, 574, 575), (567, 566, 570, 571), (566, 565, 569, 570), (565, 568, 572, 569), (574, 573, 576, 575), (570, 569, 573, 574), (569, 572, 576, 573), (572, 571, 575, 576), (579, 580, 577, 578), (584, 582, 581, 583), (580, 579, 584, 583), (577, 580, 583, 581), (579, 578, 582, 584), (578, 577, 581, 582), (587, 588, 585, 586), (592, 590, 589, 591), (588, 587, 592, 591), (585, 588, 591, 589), (587, 586, 590, 592), (586, 585, 589, 590), (643, 594, 593, 642), (648, 646, 595, 596), (594, 643, 648, 596), (593, 594, 596, 595), (642, 593, 595, 646), (651, 598, 597, 650), (656, 654, 599, 600), (598, 651, 656, 600), (597, 598, 600, 599), (650, 597, 599, 654), (603, 602, 601, 604), (608, 607, 605, 606), (604, 607, 608, 603), (601, 605, 607, 604), (603, 608, 606, 602), (602, 606, 605, 601), (611, 610, 609, 612), (616, 615, 613, 614), (612, 615, 616, 611), (609, 613, 615, 612), (611, 616, 614, 610), (610, 614, 613, 609), (675, 674, 617, 618), (680, 620, 619, 678), (618, 620, 680, 675), (617, 619, 620, 618), (674, 678, 619, 617), (683, 682, 621, 622), (688, 624, 623, 686), (622, 624, 688, 683), (621, 623, 624, 622), (682, 686, 623, 621), (627, 626, 625, 628), (632, 631, 629, 630), (628, 631, 632, 627), (625, 629, 631, 628), (627, 632, 630, 626), (626, 630, 629, 625), (635, 634, 633, 636), (640, 639, 637, 638), (636, 639, 640, 635), (633, 637, 639, 636), (635, 640, 638, 634), (634, 638, 637, 633), (643, 642, 641, 644), (648, 647, 645, 646), (644, 647, 648, 643), (641, 645, 647, 644), (642, 646, 645, 641), (651, 650, 649, 652), (656, 655, 653, 654), (652, 655, 656, 651), (649, 653, 655, 652), (650, 654, 653, 649), (659, 660, 657, 658), (664, 662, 661, 663), (660, 659, 664, 663), (657, 660, 663, 661), (659, 658, 662, 664), (658, 657, 661, 662), (667, 668, 665, 666), (672, 670, 669, 671), (668, 667, 672, 671), (665, 668, 671, 669), (667, 666, 670, 672), (666, 665, 669, 670), (675, 676, 673, 674), (680, 678, 677, 679), (676, 675, 680, 679), (673, 676, 679, 677), (674, 673, 677, 678), (683, 684, 681, 682), (688, 686, 685, 687), (684, 683, 688, 687), (681, 684, 687, 685), (682, 681, 685, 686), (859, 712, 690, 733), (739, 689, 693, 745), (745, 693, 694, 751), (751, 694, 695, 757), (757, 695, 696, 763), (763, 696, 697, 769), (769, 697, 698, 775), (775, 698, 699, 781), (781, 699, 700, 787), (787, 700, 701, 793), (793, 701, 702, 799), (799, 702, 703, 805), (805, 703, 704, 811), (811, 704, 705, 817), (817, 705, 706, 823), (823, 706, 707, 829), (829, 707, 708, 835), (835, 708, 709, 841), (841, 709, 710, 847), (847, 710, 711, 853), (853, 711, 712, 859), (714, 858, 864, 713), (858, 857, 863, 864), (857, 856, 862, 863), (856, 855, 861, 862), (855, 854, 860, 861), (854, 853, 859, 860), (715, 852, 858, 714), (852, 851, 857, 858), (851, 850, 856, 857), (850, 849, 855, 856), (849, 848, 854, 855), (848, 847, 853, 854), (716, 846, 852, 715), (846, 845, 851, 852), (845, 844, 850, 851), (844, 843, 849, 850), (843, 842, 848, 849), (842, 841, 847, 848), (717, 840, 846, 716), (840, 839, 845, 846), (839, 838, 844, 845), (838, 837, 843, 844), (837, 836, 842, 843), (836, 835, 841, 842), (718, 834, 840, 717), (834, 833, 839, 840), (833, 832, 838, 839), (832, 831, 837, 838), (831, 830, 836, 837), (830, 829, 835, 836), (719, 828, 834, 718), (828, 827, 833, 834), (827, 826, 832, 833), (826, 825, 831, 832), (825, 824, 830, 831), (824, 823, 829, 830), (720, 822, 828, 719), (822, 821, 827, 828), (821, 820, 826, 827), (820, 819, 825, 826), (819, 818, 824, 825), (818, 817, 823, 824), (721, 816, 822, 720), (816, 815, 821, 822), (815, 814, 820, 821), (814, 813, 819, 820), (813, 812, 818, 819), (812, 811, 817, 818), (722, 810, 816, 721), (810, 809, 815, 816), (809, 808, 814, 815), (808, 807, 813, 814), (807, 806, 812, 813), (806, 805, 811, 812), (723, 804, 810, 722), (804, 803, 809, 810), (803, 802, 808, 809), (802, 801, 807, 808), (801, 800, 806, 807), (800, 799, 805, 806), (724, 798, 804, 723), (798, 797, 803, 804), (797, 796, 802, 803), (796, 795, 801, 802), (795, 794, 800, 801), (794, 793, 799, 800), (725, 792, 798, 724), (792, 791, 797, 798), (791, 790, 796, 797), (790, 789, 795, 796), (789, 788, 794, 795), (788, 787, 793, 794), (726, 786, 792, 725), (786, 785, 791, 792), (785, 784, 790, 791), (784, 783, 789, 790), (783, 782, 788, 789), (782, 781, 787, 788), (727, 780, 786, 726), (780, 779, 785, 786), (779, 778, 784, 785), (778, 777, 783, 784), (777, 776, 782, 783), (776, 775, 781, 782), (728, 774, 780, 727), (774, 773, 779, 780), (773, 772, 778, 779), (772, 771, 777, 778), (771, 770, 776, 777), (770, 769, 775, 776), (729, 768, 774, 728), (768, 767, 773, 774), (767, 766, 772, 773), (766, 765, 771, 772), (765, 764, 770, 771), (764, 763, 769, 770), (730, 762, 768, 729), (762, 761, 767, 768), (761, 760, 766, 767), (760, 759, 765, 766), (759, 758, 764, 765), (758, 757, 763, 764), (731, 756, 762, 730), (756, 755, 761, 762), (755, 754, 760, 761), (754, 753, 759, 760), (753, 752, 758, 759), (752, 751, 757, 758), (732, 750, 756, 731), (750, 749, 755, 756), (749, 748, 754, 755), (748, 747, 753, 754), (747, 746, 752, 753), (746, 745, 751, 752), (692, 744, 750, 732), (744, 743, 749, 750), (743, 742, 748, 749), (742, 741, 747, 748), (741, 740, 746, 747), (740, 739, 745, 746), (713, 864, 738, 691), (864, 863, 737, 738), (863, 862, 736, 737), (862, 861, 735, 736), (861, 860, 734, 735), (860, 859, 733, 734)])
me_cube_002.polygons.foreach_set('material_index', [0, 0, 0, 0, 0, 0, 0, 0, 0, 0, 0, 0, 0, 0, 0, 0, 0, 0, 0, 0, 0, 0, 0, 0, 0, 0, 0, 0, 0, 0, 0, 0, 0, 0, 0, 0, 0, 0, 0, 0, 0, 0, 0, 0, 0, 0, 0, 0, 0, 0, 0, 0, 0, 0, 0, 0, 0, 0, 0, 0, 0, 0, 0, 0, 0, 0, 0, 0, 0, 0, 0, 0, 0, 0, 0, 0, 0, 0, 0, 0, 0, 0, 0, 0, 0, 0, 0, 0, 0, 0, 0, 0, 0, 0, 0, 0, 0, 0, 0, 0, 0, 0, 0, 0, 0, 0, 0, 0, 0, 0, 0, 0, 0, 0, 0, 0, 0, 0, 0, 0, 0, 0, 0, 0, 0, 0, 0, 0, 0, 0, 0, 0, 0, 0, 0, 0, 0, 0, 0, 0, 0, 0, 0, 0, 0, 0, 0, 0, 0, 0, 0, 0, 0, 0, 0, 0, 0, 0, 0, 0, 0, 0, 0, 0, 0, 0, 0, 0, 0, 0, 0, 0, 0, 0, 0, 0, 0, 0, 0, 0, 0, 0, 0, 0, 0, 0, 0, 0, 0, 0, 0, 0, 0, 0, 0, 0, 0, 0, 0, 0, 0, 0, 0, 0, 0, 0, 0, 0, 0, 0, 0, 0, 0, 0, 0, 0, 0, 0, 0, 0, 0, 0, 0, 0, 0, 0, 0, 0, 0, 0, 0, 0, 0, 0, 0, 0, 0, 0, 0, 0, 0, 0, 0, 0, 0, 0, 0, 0, 0, 0, 0, 0, 0, 0, 0, 0, 0, 0, 0, 0, 0, 0, 0, 0, 0, 0, 0, 0, 0, 0, 0, 0, 0, 0, 0, 0, 0, 0, 0, 0, 0, 0, 0, 0, 0, 0, 0, 0, 0, 0, 0, 0, 0, 0, 0, 0, 0, 0, 0, 0, 0, 0, 0, 0, 0, 0, 0, 0, 0, 0, 0, 0, 0, 0, 0, 0, 0, 0, 0, 0, 0, 0, 0, 0, 0, 0, 0, 0, 0, 0, 0, 0, 0, 0, 0, 0, 0, 0, 0, 0, 0, 0, 0, 0, 0, 0, 0, 0, 0, 0, 0, 0, 0, 0, 0, 0, 0, 0, 0, 0, 0, 0, 0, 0, 0, 0, 0, 0, 0, 0, 0, 0, 0, 0, 0, 0, 0, 0, 0, 0, 0, 0, 0, 0, 0, 0, 0, 0, 0, 0, 0, 0, 0, 0, 0, 0, 0, 0, 0, 0, 0, 0, 0, 0, 0, 0, 0, 0, 0, 0, 0, 0, 0, 0, 0, 0, 0, 0, 0, 0, 0, 0, 0, 0, 0, 0, 0, 0, 0, 0, 0, 0, 0, 0, 0, 0, 0, 0, 0, 0, 0, 0, 0, 0, 0, 0, 0, 0, 0, 0, 0, 0, 0, 0, 0, 0, 0, 0, 0, 0, 0, 0, 0, 0, 0, 0, 0, 0, 0, 0, 0, 0, 0, 0, 0, 0, 0, 0, 0, 0, 0, 0, 0, 0, 1, 1, 1, 1, 1, 1, 1, 1, 1, 1, 1, 1, 1, 1, 1, 1, 1, 1, 1, 1, 1, 1, 1, 1, 1, 1, 1, 1, 1, 1, 1, 1, 1, 1, 1, 1, 1, 1, 1, 1, 1, 1, 1, 1, 1, 1, 1, 1, 1, 1, 1, 1, 1, 1, 1, 1, 1, 1, 1, 1, 1, 1, 1, 1, 1, 1, 1, 1, 1, 1, 1, 1, 1, 1, 1, 1, 1, 1, 1, 1, 1, 1, 1, 1, 1, 1, 1, 1, 1, 1, 1, 1, 1, 1, 1, 1, 1, 1, 1, 1, 1, 1, 1, 1, 1, 1, 1, 1, 1, 1, 1, 1, 1, 1, 1, 1, 1, 1, 1, 1, 1, 1, 2, 2, 2, 2, 2, 2, 2, 2, 2, 2, 2, 2, 2, 2, 2, 2, 2, 2, 2, 2, 2, 2, 2, 2, 2, 2, 2, 2, 2, 2, 2, 2, 2, 2, 2, 2, 2, 2, 2, 2, 2, 2, 2, 2, 2, 2, 2, 2, 2, 2, 2, 2, 2, 2, 2, 2, 2, 2, 2, 2, 2, 2, 2, 2, 2, 2, 2, 2, 2, 2, 2, 2, 2, 2, 2, 2, 2, 2, 2, 2, 2, 2, 2, 2, 2, 2, 2, 2, 2, 2, 2, 2, 2, 2, 2, 2, 2, 2, 2, 2, 2, 2, 2, 2, 2, 2, 2, 2, 2, 2, 2, 2, 2, 2, 2, 2, 2, 2, 2, 2, 2, 2, 2, 2, 2, 2, 2, 2, 2, 2, 2, 2, 2, 2, 2, 2, 2, 2, 2, 2, 2, 2, 2, 2, 2, 2, 2])
me_cube_002.materials.append(mat_base)
me_cube_002.materials.append(mat_container)
me_cube_002.materials.append(mat_coal)
me_cube_002.use_remesh_preserve_volume = False
me_cube_002.use_remesh_preserve_attributes = False
me_cube_002.use_mirror_vertex_groups = False
me_cube_002.update()
me_cylinder_000 = bpy.data.meshes.new('Cylinder.000')
me_cylinder_000.from_pydata([(3.631e-07, 0.3827, 0.2277), (3.855e-07, 0.4515, 0.2277), (-0.08713, 0.3827, 0.2103), (-0.08713, 0.4515, 0.2103), (-0.161, 0.3827, 0.161), (-0.161, 0.4515, 0.161), (-0.2103, 0.3827, 0.08713), (-0.2103, 0.4515, 0.08713), (-0.2277, 0.3827, -1.49e-08), (-0.2277, 0.4515, -2.98e-08), (-0.2103, 0.3827, -0.08713), (-0.2103, 0.4515, -0.08713), (-0.161, 0.3827, -0.161), (-0.161, 0.4515, -0.161), (-0.08713, 0.3827, -0.2103), (-0.08713, 0.4515, -0.2103), (3.631e-07, 0.3827, -0.2277), (3.855e-07, 0.4515, -0.2277), (0.08713, 0.3827, -0.2103), (0.08713, 0.4515, -0.2103), (0.161, 0.3827, -0.161), (0.161, 0.4515, -0.161), (0.2103, 0.3827, -0.08713), (0.2103, 0.4515, -0.08713), (0.2277, 0.3827, 0.0), (0.2277, 0.4515, -1.49e-08), (0.2103, 0.3827, 0.08713), (0.2103, 0.4515, 0.08713), (0.161, 0.3827, 0.161), (0.161, 0.4515, 0.161), (0.08713, 0.3827, 0.2103), (0.08713, 0.4515, 0.2103), (-0.07371, 0.4515, 0.178), (3.855e-07, 0.4515, 0.1926), (-0.1362, 0.4515, 0.1362), (-0.178, 0.4515, 0.07371), (-0.1926, 0.4515, -2.98e-08), (-0.178, 0.4515, -0.07371), (-0.1362, 0.4515, -0.1362), (-0.07371, 0.4515, -0.178), (3.855e-07, 0.4515, -0.1926), (0.07371, 0.4515, -0.178), (0.1362, 0.4515, -0.1362), (0.178, 0.4515, -0.07371), (0.1926, 0.4515, -1.49e-08), (0.178, 0.4515, 0.07371), (0.1362, 0.4515, 0.1362), (0.07371, 0.4515, 0.178), (-0.07371, 0.4348, 0.178), (3.801e-07, 0.4348, 0.1926), (-0.1362, 0.4348, 0.1362), (-0.178, 0.4348, 0.07371), (-0.1926, 0.4348, -2.98e-08), (-0.178, 0.4348, -0.07371), (-0.1362, 0.4348, -0.1362), (-0.07371, 0.4348, -0.178), (3.801e-07, 0.4348, -0.1926), (0.07371, 0.4348, -0.178), (0.1362, 0.4348, -0.1362), (0.178, 0.4348, -0.07371), (0.1926, 0.4348, -1.49e-08), (0.178, 0.4348, 0.07371), (0.1362, 0.4348, 0.1362), (0.07371, 0.4348, 0.178), (1.137e-07, -0.3827, 0.2277), (9.131e-08, -0.4515, 0.2277), (-0.08713, -0.3827, 0.2103), (-0.08713, -0.4515, 0.2103), (-0.161, -0.3827, 0.161), (-0.161, -0.4515, 0.161), (-0.2103, -0.3827, 0.08713), (-0.2103, -0.4515, 0.08713), (-0.2277, -0.3827, -1.49e-08), (-0.2277, -0.4515, -2.98e-08), (-0.2103, -0.3827, -0.08713), (-0.2103, -0.4515, -0.08713), (-0.161, -0.3827, -0.161), (-0.161, -0.4515, -0.161), (-0.08713, -0.3827, -0.2103), (-0.08713, -0.4515, -0.2103), (1.137e-07, -0.3827, -0.2277), (9.131e-08, -0.4515, -0.2277), (0.08713, -0.3827, -0.2103), (0.08713, -0.4515, -0.2103), (0.161, -0.3827, -0.161), (0.161, -0.4515, -0.161), (0.2103, -0.3827, -0.08713), (0.2103, -0.4515, -0.08713), (0.2277, -0.3827, 0.0), (0.2277, -0.4515, -1.49e-08), (0.2103, -0.3827, 0.08713), (0.2103, -0.4515, 0.08713), (0.161, -0.3827, 0.161), (0.161, -0.4515, 0.161), (0.08713, -0.3827, 0.2103), (0.08713, -0.4515, 0.2103), (-0.07371, -0.4515, 0.178), (9.131e-08, -0.4515, 0.1926), (-0.1362, -0.4515, 0.1362), (-0.178, -0.4515, 0.07371), (-0.1926, -0.4515, -2.98e-08), (-0.178, -0.4515, -0.07371), (-0.1362, -0.4515, -0.1362), (-0.07371, -0.4515, -0.178), (9.131e-08, -0.4515, -0.1926), (0.07371, -0.4515, -0.178), (0.1362, -0.4515, -0.1362), (0.178, -0.4515, -0.07371), (0.1926, -0.4515, -1.49e-08), (0.178, -0.4515, 0.07371), (0.1362, -0.4515, 0.1362), (0.07371, -0.4515, 0.178), (-0.07371, -0.4348, 0.178), (9.674e-08, -0.4348, 0.1926), (-0.1362, -0.4348, 0.1362), (-0.178, -0.4348, 0.07371), (-0.1926, -0.4348, -2.98e-08), (-0.178, -0.4348, -0.07371), (-0.1362, -0.4348, -0.1362), (-0.07371, -0.4348, -0.178), (9.674e-08, -0.4348, -0.1926), (0.07371, -0.4348, -0.178), (0.1362, -0.4348, -0.1362), (0.178, -0.4348, -0.07371), (0.1926, -0.4348, -1.49e-08), (0.178, -0.4348, 0.07371), (0.1362, -0.4348, 0.1362), (0.07371, -0.4348, 0.178)], [], [(0, 1, 3, 2), (2, 3, 5, 4), (4, 5, 7, 6), (6, 7, 9, 8), (8, 9, 11, 10), (10, 11, 13, 12), (12, 13, 15, 14), (14, 15, 17, 16), (16, 17, 19, 18), (18, 19, 21, 20), (20, 21, 23, 22), (22, 23, 25, 24), (24, 25, 27, 26), (26, 27, 29, 28), (11, 9, 36, 37), (28, 29, 31, 30), (30, 31, 1, 0), (0, 2, 4, 6, 8, 10, 12, 14, 16, 18, 20, 22, 24, 26, 28, 30), (36, 35, 51, 52), (21, 19, 41, 42), (31, 29, 46, 47), (7, 5, 34, 35), (17, 15, 39, 40), (3, 1, 33, 32), (27, 25, 44, 45), (13, 11, 37, 38), (23, 21, 42, 43), (1, 31, 47, 33), (9, 7, 35, 36), (19, 17, 40, 41), (29, 27, 45, 46), (5, 3, 32, 34), (15, 13, 38, 39), (25, 23, 43, 44), (48, 49, 63, 62, 61, 60, 59, 58, 57, 56, 55, 54, 53, 52, 51, 50), (44, 43, 59, 60), (37, 36, 52, 53), (45, 44, 60, 61), (38, 37, 53, 54), (46, 45, 61, 62), (39, 38, 54, 55), (47, 46, 62, 63), (40, 39, 55, 56), (32, 33, 49, 48), (33, 47, 63, 49), (41, 40, 56, 57), (34, 32, 48, 50), (42, 41, 57, 58), (35, 34, 50, 51), (43, 42, 58, 59), (64, 66, 67, 65), (66, 68, 69, 67), (68, 70, 71, 69), (70, 72, 73, 71), (72, 74, 75, 73), (74, 76, 77, 75), (76, 78, 79, 77), (78, 80, 81, 79), (80, 82, 83, 81), (82, 84, 85, 83), (84, 86, 87, 85), (86, 88, 89, 87), (88, 90, 91, 89), (90, 92, 93, 91), (75, 101, 100, 73), (92, 94, 95, 93), (94, 64, 65, 95), (64, 94, 92, 90, 88, 86, 84, 82, 80, 78, 76, 74, 72, 70, 68, 66), (100, 116, 115, 99), (85, 106, 105, 83), (95, 111, 110, 93), (71, 99, 98, 69), (81, 104, 103, 79), (67, 96, 97, 65), (91, 109, 108, 89), (77, 102, 101, 75), (87, 107, 106, 85), (65, 97, 111, 95), (73, 100, 99, 71), (83, 105, 104, 81), (93, 110, 109, 91), (69, 98, 96, 67), (79, 103, 102, 77), (89, 108, 107, 87), (112, 114, 115, 116, 117, 118, 119, 120, 121, 122, 123, 124, 125, 126, 127, 113), (108, 124, 123, 107), (101, 117, 116, 100), (109, 125, 124, 108), (102, 118, 117, 101), (110, 126, 125, 109), (103, 119, 118, 102), (111, 127, 126, 110), (104, 120, 119, 103), (96, 112, 113, 97), (97, 113, 127, 111), (105, 121, 120, 104), (98, 114, 112, 96), (106, 122, 121, 105), (99, 115, 114, 98), (107, 123, 122, 106)])
me_cylinder_000.materials.append(mat_black)
me_cylinder_000.use_remesh_preserve_volume = False
me_cylinder_000.use_remesh_preserve_attributes = False
me_cylinder_000.use_mirror_vertex_groups = False
me_cylinder_000.update()
me_cylinder_001 = bpy.data.meshes.new('Cylinder.001')
me_cylinder_001.from_pydata([(1.247e-07, 0.3827, 0.2277), (1.471e-07, 0.4515, 0.2277), (-0.08713, 0.3827, 0.2103), (-0.08713, 0.4515, 0.2103), (-0.161, 0.3827, 0.161), (-0.161, 0.4515, 0.161), (-0.2103, 0.3827, 0.08713), (-0.2103, 0.4515, 0.08713), (-0.2277, 0.3827, -1.49e-08), (-0.2277, 0.4515, -2.98e-08), (-0.2103, 0.3827, -0.08713), (-0.2103, 0.4515, -0.08713), (-0.161, 0.3827, -0.161), (-0.161, 0.4515, -0.161), (-0.08713, 0.3827, -0.2103), (-0.08713, 0.4515, -0.2103), (1.247e-07, 0.3827, -0.2277), (1.471e-07, 0.4515, -0.2277), (0.08713, 0.3827, -0.2103), (0.08713, 0.4515, -0.2103), (0.161, 0.3827, -0.161), (0.161, 0.4515, -0.161), (0.2103, 0.3827, -0.08713), (0.2103, 0.4515, -0.08713), (0.2277, 0.3827, 0.0), (0.2277, 0.4515, -1.49e-08), (0.2103, 0.3827, 0.08713), (0.2103, 0.4515, 0.08713), (0.161, 0.3827, 0.161), (0.161, 0.4515, 0.161), (0.08713, 0.3827, 0.2103), (0.08713, 0.4515, 0.2103), (-0.07371, 0.4515, 0.178), (1.471e-07, 0.4515, 0.1926), (-0.1362, 0.4515, 0.1362), (-0.178, 0.4515, 0.07371), (-0.1926, 0.4515, -2.98e-08), (-0.178, 0.4515, -0.07371), (-0.1362, 0.4515, -0.1362), (-0.07371, 0.4515, -0.178), (1.471e-07, 0.4515, -0.1926), (0.07371, 0.4515, -0.178), (0.1362, 0.4515, -0.1362), (0.178, 0.4515, -0.07371), (0.1926, 0.4515, -1.49e-08), (0.178, 0.4515, 0.07371), (0.1362, 0.4515, 0.1362), (0.07371, 0.4515, 0.178), (-0.07371, 0.4348, 0.178), (1.417e-07, 0.4348, 0.1926), (-0.1362, 0.4348, 0.1362), (-0.178, 0.4348, 0.07371), (-0.1926, 0.4348, -2.98e-08), (-0.178, 0.4348, -0.07371), (-0.1362, 0.4348, -0.1362), (-0.07371, 0.4348, -0.178), (1.417e-07, 0.4348, -0.1926), (0.07371, 0.4348, -0.178), (0.1362, 0.4348, -0.1362), (0.178, 0.4348, -0.07371), (0.1926, 0.4348, -1.49e-08), (0.178, 0.4348, 0.07371), (0.1362, 0.4348, 0.1362), (0.07371, 0.4348, 0.178), (-1.247e-07, -0.3827, 0.2277), (-1.471e-07, -0.4515, 0.2277), (-0.08713, -0.3827, 0.2103), (-0.08713, -0.4515, 0.2103), (-0.161, -0.3827, 0.161), (-0.161, -0.4515, 0.161), (-0.2103, -0.3827, 0.08713), (-0.2103, -0.4515, 0.08713), (-0.2277, -0.3827, -1.49e-08), (-0.2277, -0.4515, -2.98e-08), (-0.2103, -0.3827, -0.08713), (-0.2103, -0.4515, -0.08713), (-0.161, -0.3827, -0.161), (-0.161, -0.4515, -0.161), (-0.08713, -0.3827, -0.2103), (-0.08713, -0.4515, -0.2103), (-1.247e-07, -0.3827, -0.2277), (-1.471e-07, -0.4515, -0.2277), (0.08713, -0.3827, -0.2103), (0.08713, -0.4515, -0.2103), (0.161, -0.3827, -0.161), (0.161, -0.4515, -0.161), (0.2103, -0.3827, -0.08713), (0.2103, -0.4515, -0.08713), (0.2277, -0.3827, 0.0), (0.2277, -0.4515, -1.49e-08), (0.2103, -0.3827, 0.08713), (0.2103, -0.4515, 0.08713), (0.161, -0.3827, 0.161), (0.161, -0.4515, 0.161), (0.08713, -0.3827, 0.2103), (0.08713, -0.4515, 0.2103), (-0.07371, -0.4515, 0.178), (-1.471e-07, -0.4515, 0.1926), (-0.1362, -0.4515, 0.1362), (-0.178, -0.4515, 0.07371), (-0.1926, -0.4515, -2.98e-08), (-0.178, -0.4515, -0.07371), (-0.1362, -0.4515, -0.1362), (-0.07371, -0.4515, -0.178), (-1.471e-07, -0.4515, -0.1926), (0.07371, -0.4515, -0.178), (0.1362, -0.4515, -0.1362), (0.178, -0.4515, -0.07371), (0.1926, -0.4515, -1.49e-08), (0.178, -0.4515, 0.07371), (0.1362, -0.4515, 0.1362), (0.07371, -0.4515, 0.178), (-0.07371, -0.4348, 0.178), (-1.417e-07, -0.4348, 0.1926), (-0.1362, -0.4348, 0.1362), (-0.178, -0.4348, 0.07371), (-0.1926, -0.4348, -2.98e-08), (-0.178, -0.4348, -0.07371), (-0.1362, -0.4348, -0.1362), (-0.07371, -0.4348, -0.178), (-1.417e-07, -0.4348, -0.1926), (0.07371, -0.4348, -0.178), (0.1362, -0.4348, -0.1362), (0.178, -0.4348, -0.07371), (0.1926, -0.4348, -1.49e-08), (0.178, -0.4348, 0.07371), (0.1362, -0.4348, 0.1362), (0.07371, -0.4348, 0.178)], [], [(0, 1, 3, 2), (2, 3, 5, 4), (4, 5, 7, 6), (6, 7, 9, 8), (8, 9, 11, 10), (10, 11, 13, 12), (12, 13, 15, 14), (14, 15, 17, 16), (16, 17, 19, 18), (18, 19, 21, 20), (20, 21, 23, 22), (22, 23, 25, 24), (24, 25, 27, 26), (26, 27, 29, 28), (11, 9, 36, 37), (28, 29, 31, 30), (30, 31, 1, 0), (0, 2, 4, 6, 8, 10, 12, 14, 16, 18, 20, 22, 24, 26, 28, 30), (36, 35, 51, 52), (21, 19, 41, 42), (31, 29, 46, 47), (7, 5, 34, 35), (17, 15, 39, 40), (3, 1, 33, 32), (27, 25, 44, 45), (13, 11, 37, 38), (23, 21, 42, 43), (1, 31, 47, 33), (9, 7, 35, 36), (19, 17, 40, 41), (29, 27, 45, 46), (5, 3, 32, 34), (15, 13, 38, 39), (25, 23, 43, 44), (48, 49, 63, 62, 61, 60, 59, 58, 57, 56, 55, 54, 53, 52, 51, 50), (44, 43, 59, 60), (37, 36, 52, 53), (45, 44, 60, 61), (38, 37, 53, 54), (46, 45, 61, 62), (39, 38, 54, 55), (47, 46, 62, 63), (40, 39, 55, 56), (32, 33, 49, 48), (33, 47, 63, 49), (41, 40, 56, 57), (34, 32, 48, 50), (42, 41, 57, 58), (35, 34, 50, 51), (43, 42, 58, 59), (64, 66, 67, 65), (66, 68, 69, 67), (68, 70, 71, 69), (70, 72, 73, 71), (72, 74, 75, 73), (74, 76, 77, 75), (76, 78, 79, 77), (78, 80, 81, 79), (80, 82, 83, 81), (82, 84, 85, 83), (84, 86, 87, 85), (86, 88, 89, 87), (88, 90, 91, 89), (90, 92, 93, 91), (75, 101, 100, 73), (92, 94, 95, 93), (94, 64, 65, 95), (64, 94, 92, 90, 88, 86, 84, 82, 80, 78, 76, 74, 72, 70, 68, 66), (100, 116, 115, 99), (85, 106, 105, 83), (95, 111, 110, 93), (71, 99, 98, 69), (81, 104, 103, 79), (67, 96, 97, 65), (91, 109, 108, 89), (77, 102, 101, 75), (87, 107, 106, 85), (65, 97, 111, 95), (73, 100, 99, 71), (83, 105, 104, 81), (93, 110, 109, 91), (69, 98, 96, 67), (79, 103, 102, 77), (89, 108, 107, 87), (112, 114, 115, 116, 117, 118, 119, 120, 121, 122, 123, 124, 125, 126, 127, 113), (108, 124, 123, 107), (101, 117, 116, 100), (109, 125, 124, 108), (102, 118, 117, 101), (110, 126, 125, 109), (103, 119, 118, 102), (111, 127, 126, 110), (104, 120, 119, 103), (96, 112, 113, 97), (97, 113, 127, 111), (105, 121, 120, 104), (98, 114, 112, 96), (106, 122, 121, 105), (99, 115, 114, 98), (107, 123, 122, 106)])
me_cylinder_001.materials.append(mat_black)
me_cylinder_001.use_remesh_preserve_volume = False
me_cylinder_001.use_remesh_preserve_attributes = False
me_cylinder_001.use_mirror_vertex_groups = False
me_cylinder_001.update()
me_cylinder_003 = bpy.data.meshes.new('Cylinder.003')
me_cylinder_003.from_pydata([(-1.137e-07, 0.3827, 0.2277), (-9.131e-08, 0.4515, 0.2277), (-0.08713, 0.3827, 0.2103), (-0.08713, 0.4515, 0.2103), (-0.161, 0.3827, 0.161), (-0.161, 0.4515, 0.161), (-0.2103, 0.3827, 0.08713), (-0.2103, 0.4515, 0.08713), (-0.2277, 0.3827, -1.49e-08), (-0.2277, 0.4515, -2.98e-08), (-0.2103, 0.3827, -0.08713), (-0.2103, 0.4515, -0.08713), (-0.161, 0.3827, -0.161), (-0.161, 0.4515, -0.161), (-0.08713, 0.3827, -0.2103), (-0.08713, 0.4515, -0.2103), (-1.137e-07, 0.3827, -0.2277), (-9.131e-08, 0.4515, -0.2277), (0.08713, 0.3827, -0.2103), (0.08713, 0.4515, -0.2103), (0.161, 0.3827, -0.161), (0.161, 0.4515, -0.161), (0.2103, 0.3827, -0.08713), (0.2103, 0.4515, -0.08713), (0.2277, 0.3827, 0.0), (0.2277, 0.4515, -1.49e-08), (0.2103, 0.3827, 0.08713), (0.2103, 0.4515, 0.08713), (0.161, 0.3827, 0.161), (0.161, 0.4515, 0.161), (0.08713, 0.3827, 0.2103), (0.08713, 0.4515, 0.2103), (-0.07371, 0.4515, 0.178), (-9.131e-08, 0.4515, 0.1926), (-0.1362, 0.4515, 0.1362), (-0.178, 0.4515, 0.07371), (-0.1926, 0.4515, -2.98e-08), (-0.178, 0.4515, -0.07371), (-0.1362, 0.4515, -0.1362), (-0.07371, 0.4515, -0.178), (-9.131e-08, 0.4515, -0.1926), (0.07371, 0.4515, -0.178), (0.1362, 0.4515, -0.1362), (0.178, 0.4515, -0.07371), (0.1926, 0.4515, -1.49e-08), (0.178, 0.4515, 0.07371), (0.1362, 0.4515, 0.1362), (0.07371, 0.4515, 0.178), (-0.07371, 0.4348, 0.178), (-9.674e-08, 0.4348, 0.1926), (-0.1362, 0.4348, 0.1362), (-0.178, 0.4348, 0.07371), (-0.1926, 0.4348, -2.98e-08), (-0.178, 0.4348, -0.07371), (-0.1362, 0.4348, -0.1362), (-0.07371, 0.4348, -0.178), (-9.674e-08, 0.4348, -0.1926), (0.07371, 0.4348, -0.178), (0.1362, 0.4348, -0.1362), (0.178, 0.4348, -0.07371), (0.1926, 0.4348, -1.49e-08), (0.178, 0.4348, 0.07371), (0.1362, 0.4348, 0.1362), (0.07371, 0.4348, 0.178), (-3.631e-07, -0.3827, 0.2277), (-3.855e-07, -0.4515, 0.2277), (-0.08713, -0.3827, 0.2103), (-0.08713, -0.4515, 0.2103), (-0.161, -0.3827, 0.161), (-0.161, -0.4515, 0.161), (-0.2103, -0.3827, 0.08713), (-0.2103, -0.4515, 0.08713), (-0.2277, -0.3827, -1.49e-08), (-0.2277, -0.4515, -2.98e-08), (-0.2103, -0.3827, -0.08713), (-0.2103, -0.4515, -0.08713), (-0.161, -0.3827, -0.161), (-0.161, -0.4515, -0.161), (-0.08713, -0.3827, -0.2103), (-0.08713, -0.4515, -0.2103), (-3.631e-07, -0.3827, -0.2277), (-3.855e-07, -0.4515, -0.2277), (0.08713, -0.3827, -0.2103), (0.08713, -0.4515, -0.2103), (0.161, -0.3827, -0.161), (0.161, -0.4515, -0.161), (0.2103, -0.3827, -0.08713), (0.2103, -0.4515, -0.08713), (0.2277, -0.3827, 0.0), (0.2277, -0.4515, -1.49e-08), (0.2103, -0.3827, 0.08713), (0.2103, -0.4515, 0.08713), (0.161, -0.3827, 0.161), (0.161, -0.4515, 0.161), (0.08713, -0.3827, 0.2103), (0.08713, -0.4515, 0.2103), (-0.07371, -0.4515, 0.178), (-3.855e-07, -0.4515, 0.1926), (-0.1362, -0.4515, 0.1362), (-0.178, -0.4515, 0.07371), (-0.1926, -0.4515, -2.98e-08), (-0.178, -0.4515, -0.07371), (-0.1362, -0.4515, -0.1362), (-0.07371, -0.4515, -0.178), (-3.855e-07, -0.4515, -0.1926), (0.07371, -0.4515, -0.178), (0.1362, -0.4515, -0.1362), (0.178, -0.4515, -0.07371), (0.1926, -0.4515, -1.49e-08), (0.178, -0.4515, 0.07371), (0.1362, -0.4515, 0.1362), (0.07371, -0.4515, 0.178), (-0.07371, -0.4348, 0.178), (-3.801e-07, -0.4348, 0.1926), (-0.1362, -0.4348, 0.1362), (-0.178, -0.4348, 0.07371), (-0.1926, -0.4348, -2.98e-08), (-0.178, -0.4348, -0.07371), (-0.1362, -0.4348, -0.1362), (-0.07371, -0.4348, -0.178), (-3.801e-07, -0.4348, -0.1926), (0.07371, -0.4348, -0.178), (0.1362, -0.4348, -0.1362), (0.178, -0.4348, -0.07371), (0.1926, -0.4348, -1.49e-08), (0.178, -0.4348, 0.07371), (0.1362, -0.4348, 0.1362), (0.07371, -0.4348, 0.178)], [], [(0, 1, 3, 2), (2, 3, 5, 4), (4, 5, 7, 6), (6, 7, 9, 8), (8, 9, 11, 10), (10, 11, 13, 12), (12, 13, 15, 14), (14, 15, 17, 16), (16, 17, 19, 18), (18, 19, 21, 20), (20, 21, 23, 22), (22, 23, 25, 24), (24, 25, 27, 26), (26, 27, 29, 28), (11, 9, 36, 37), (28, 29, 31, 30), (30, 31, 1, 0), (0, 2, 4, 6, 8, 10, 12, 14, 16, 18, 20, 22, 24, 26, 28, 30), (36, 35, 51, 52), (21, 19, 41, 42), (31, 29, 46, 47), (7, 5, 34, 35), (17, 15, 39, 40), (3, 1, 33, 32), (27, 25, 44, 45), (13, 11, 37, 38), (23, 21, 42, 43), (1, 31, 47, 33), (9, 7, 35, 36), (19, 17, 40, 41), (29, 27, 45, 46), (5, 3, 32, 34), (15, 13, 38, 39), (25, 23, 43, 44), (48, 49, 63, 62, 61, 60, 59, 58, 57, 56, 55, 54, 53, 52, 51, 50), (44, 43, 59, 60), (37, 36, 52, 53), (45, 44, 60, 61), (38, 37, 53, 54), (46, 45, 61, 62), (39, 38, 54, 55), (47, 46, 62, 63), (40, 39, 55, 56), (32, 33, 49, 48), (33, 47, 63, 49), (41, 40, 56, 57), (34, 32, 48, 50), (42, 41, 57, 58), (35, 34, 50, 51), (43, 42, 58, 59), (64, 66, 67, 65), (66, 68, 69, 67), (68, 70, 71, 69), (70, 72, 73, 71), (72, 74, 75, 73), (74, 76, 77, 75), (76, 78, 79, 77), (78, 80, 81, 79), (80, 82, 83, 81), (82, 84, 85, 83), (84, 86, 87, 85), (86, 88, 89, 87), (88, 90, 91, 89), (90, 92, 93, 91), (75, 101, 100, 73), (92, 94, 95, 93), (94, 64, 65, 95), (64, 94, 92, 90, 88, 86, 84, 82, 80, 78, 76, 74, 72, 70, 68, 66), (100, 116, 115, 99), (85, 106, 105, 83), (95, 111, 110, 93), (71, 99, 98, 69), (81, 104, 103, 79), (67, 96, 97, 65), (91, 109, 108, 89), (77, 102, 101, 75), (87, 107, 106, 85), (65, 97, 111, 95), (73, 100, 99, 71), (83, 105, 104, 81), (93, 110, 109, 91), (69, 98, 96, 67), (79, 103, 102, 77), (89, 108, 107, 87), (112, 114, 115, 116, 117, 118, 119, 120, 121, 122, 123, 124, 125, 126, 127, 113), (108, 124, 123, 107), (101, 117, 116, 100), (109, 125, 124, 108), (102, 118, 117, 101), (110, 126, 125, 109), (103, 119, 118, 102), (111, 127, 126, 110), (104, 120, 119, 103), (96, 112, 113, 97), (97, 113, 127, 111), (105, 121, 120, 104), (98, 114, 112, 96), (106, 122, 121, 105), (99, 115, 114, 98), (107, 123, 122, 106)])
me_cylinder_003.materials.append(mat_black)
me_cylinder_003.use_remesh_preserve_volume = False
me_cylinder_003.use_remesh_preserve_attributes = False
me_cylinder_003.use_mirror_vertex_groups = False
me_cylinder_003.update()
me_cylinder_004 = bpy.data.meshes.new('Cylinder.004')
me_cylinder_004.from_pydata([(1.247e-07, 0.3827, 0.2277), (1.471e-07, 0.4515, 0.2277), (-0.08713, 0.3827, 0.2103), (-0.08713, 0.4515, 0.2103), (-0.161, 0.3827, 0.161), (-0.161, 0.4515, 0.161), (-0.2103, 0.3827, 0.08713), (-0.2103, 0.4515, 0.08713), (-0.2277, 0.3827, -1.49e-08), (-0.2277, 0.4515, -2.98e-08), (-0.2103, 0.3827, -0.08713), (-0.2103, 0.4515, -0.08713), (-0.161, 0.3827, -0.161), (-0.161, 0.4515, -0.161), (-0.08713, 0.3827, -0.2103), (-0.08713, 0.4515, -0.2103), (1.247e-07, 0.3827, -0.2277), (1.471e-07, 0.4515, -0.2277), (0.08713, 0.3827, -0.2103), (0.08713, 0.4515, -0.2103), (0.161, 0.3827, -0.161), (0.161, 0.4515, -0.161), (0.2103, 0.3827, -0.08713), (0.2103, 0.4515, -0.08713), (0.2277, 0.3827, 0.0), (0.2277, 0.4515, -1.49e-08), (0.2103, 0.3827, 0.08713), (0.2103, 0.4515, 0.08713), (0.161, 0.3827, 0.161), (0.161, 0.4515, 0.161), (0.08713, 0.3827, 0.2103), (0.08713, 0.4515, 0.2103), (-0.07371, 0.4515, 0.178), (1.471e-07, 0.4515, 0.1926), (-0.1362, 0.4515, 0.1362), (-0.178, 0.4515, 0.07371), (-0.1926, 0.4515, -2.98e-08), (-0.178, 0.4515, -0.07371), (-0.1362, 0.4515, -0.1362), (-0.07371, 0.4515, -0.178), (1.471e-07, 0.4515, -0.1926), (0.07371, 0.4515, -0.178), (0.1362, 0.4515, -0.1362), (0.178, 0.4515, -0.07371), (0.1926, 0.4515, -1.49e-08), (0.178, 0.4515, 0.07371), (0.1362, 0.4515, 0.1362), (0.07371, 0.4515, 0.178), (-0.07371, 0.4348, 0.178), (1.417e-07, 0.4348, 0.1926), (-0.1362, 0.4348, 0.1362), (-0.178, 0.4348, 0.07371), (-0.1926, 0.4348, -2.98e-08), (-0.178, 0.4348, -0.07371), (-0.1362, 0.4348, -0.1362), (-0.07371, 0.4348, -0.178), (1.417e-07, 0.4348, -0.1926), (0.07371, 0.4348, -0.178), (0.1362, 0.4348, -0.1362), (0.178, 0.4348, -0.07371), (0.1926, 0.4348, -1.49e-08), (0.178, 0.4348, 0.07371), (0.1362, 0.4348, 0.1362), (0.07371, 0.4348, 0.178), (-1.247e-07, -0.3827, 0.2277), (-1.471e-07, -0.4515, 0.2277), (-0.08713, -0.3827, 0.2103), (-0.08713, -0.4515, 0.2103), (-0.161, -0.3827, 0.161), (-0.161, -0.4515, 0.161), (-0.2103, -0.3827, 0.08713), (-0.2103, -0.4515, 0.08713), (-0.2277, -0.3827, -1.49e-08), (-0.2277, -0.4515, -2.98e-08), (-0.2103, -0.3827, -0.08713), (-0.2103, -0.4515, -0.08713), (-0.161, -0.3827, -0.161), (-0.161, -0.4515, -0.161), (-0.08713, -0.3827, -0.2103), (-0.08713, -0.4515, -0.2103), (-1.247e-07, -0.3827, -0.2277), (-1.471e-07, -0.4515, -0.2277), (0.08713, -0.3827, -0.2103), (0.08713, -0.4515, -0.2103), (0.161, -0.3827, -0.161), (0.161, -0.4515, -0.161), (0.2103, -0.3827, -0.08713), (0.2103, -0.4515, -0.08713), (0.2277, -0.3827, 0.0), (0.2277, -0.4515, -1.49e-08), (0.2103, -0.3827, 0.08713), (0.2103, -0.4515, 0.08713), (0.161, -0.3827, 0.161), (0.161, -0.4515, 0.161), (0.08713, -0.3827, 0.2103), (0.08713, -0.4515, 0.2103), (-0.07371, -0.4515, 0.178), (-1.471e-07, -0.4515, 0.1926), (-0.1362, -0.4515, 0.1362), (-0.178, -0.4515, 0.07371), (-0.1926, -0.4515, -2.98e-08), (-0.178, -0.4515, -0.07371), (-0.1362, -0.4515, -0.1362), (-0.07371, -0.4515, -0.178), (-1.471e-07, -0.4515, -0.1926), (0.07371, -0.4515, -0.178), (0.1362, -0.4515, -0.1362), (0.178, -0.4515, -0.07371), (0.1926, -0.4515, -1.49e-08), (0.178, -0.4515, 0.07371), (0.1362, -0.4515, 0.1362), (0.07371, -0.4515, 0.178), (-0.07371, -0.4348, 0.178), (-1.417e-07, -0.4348, 0.1926), (-0.1362, -0.4348, 0.1362), (-0.178, -0.4348, 0.07371), (-0.1926, -0.4348, -2.98e-08), (-0.178, -0.4348, -0.07371), (-0.1362, -0.4348, -0.1362), (-0.07371, -0.4348, -0.178), (-1.417e-07, -0.4348, -0.1926), (0.07371, -0.4348, -0.178), (0.1362, -0.4348, -0.1362), (0.178, -0.4348, -0.07371), (0.1926, -0.4348, -1.49e-08), (0.178, -0.4348, 0.07371), (0.1362, -0.4348, 0.1362), (0.07371, -0.4348, 0.178)], [], [(0, 1, 3, 2), (2, 3, 5, 4), (4, 5, 7, 6), (6, 7, 9, 8), (8, 9, 11, 10), (10, 11, 13, 12), (12, 13, 15, 14), (14, 15, 17, 16), (16, 17, 19, 18), (18, 19, 21, 20), (20, 21, 23, 22), (22, 23, 25, 24), (24, 25, 27, 26), (26, 27, 29, 28), (11, 9, 36, 37), (28, 29, 31, 30), (30, 31, 1, 0), (0, 2, 4, 6, 8, 10, 12, 14, 16, 18, 20, 22, 24, 26, 28, 30), (36, 35, 51, 52), (21, 19, 41, 42), (31, 29, 46, 47), (7, 5, 34, 35), (17, 15, 39, 40), (3, 1, 33, 32), (27, 25, 44, 45), (13, 11, 37, 38), (23, 21, 42, 43), (1, 31, 47, 33), (9, 7, 35, 36), (19, 17, 40, 41), (29, 27, 45, 46), (5, 3, 32, 34), (15, 13, 38, 39), (25, 23, 43, 44), (48, 49, 63, 62, 61, 60, 59, 58, 57, 56, 55, 54, 53, 52, 51, 50), (44, 43, 59, 60), (37, 36, 52, 53), (45, 44, 60, 61), (38, 37, 53, 54), (46, 45, 61, 62), (39, 38, 54, 55), (47, 46, 62, 63), (40, 39, 55, 56), (32, 33, 49, 48), (33, 47, 63, 49), (41, 40, 56, 57), (34, 32, 48, 50), (42, 41, 57, 58), (35, 34, 50, 51), (43, 42, 58, 59), (64, 66, 67, 65), (66, 68, 69, 67), (68, 70, 71, 69), (70, 72, 73, 71), (72, 74, 75, 73), (74, 76, 77, 75), (76, 78, 79, 77), (78, 80, 81, 79), (80, 82, 83, 81), (82, 84, 85, 83), (84, 86, 87, 85), (86, 88, 89, 87), (88, 90, 91, 89), (90, 92, 93, 91), (75, 101, 100, 73), (92, 94, 95, 93), (94, 64, 65, 95), (64, 94, 92, 90, 88, 86, 84, 82, 80, 78, 76, 74, 72, 70, 68, 66), (100, 116, 115, 99), (85, 106, 105, 83), (95, 111, 110, 93), (71, 99, 98, 69), (81, 104, 103, 79), (67, 96, 97, 65), (91, 109, 108, 89), (77, 102, 101, 75), (87, 107, 106, 85), (65, 97, 111, 95), (73, 100, 99, 71), (83, 105, 104, 81), (93, 110, 109, 91), (69, 98, 96, 67), (79, 103, 102, 77), (89, 108, 107, 87), (112, 114, 115, 116, 117, 118, 119, 120, 121, 122, 123, 124, 125, 126, 127, 113), (108, 124, 123, 107), (101, 117, 116, 100), (109, 125, 124, 108), (102, 118, 117, 101), (110, 126, 125, 109), (103, 119, 118, 102), (111, 127, 126, 110), (104, 120, 119, 103), (96, 112, 113, 97), (97, 113, 127, 111), (105, 121, 120, 104), (98, 114, 112, 96), (106, 122, 121, 105), (99, 115, 114, 98), (107, 123, 122, 106)])
me_cylinder_004.materials.append(mat_black)
me_cylinder_004.use_remesh_preserve_volume = False
me_cylinder_004.use_remesh_preserve_attributes = False
me_cylinder_004.use_mirror_vertex_groups = False
me_cylinder_004.update()

# ---- objects
ob_wagon_containercoal = bpy.data.objects.new('Wagon_ContainerCoal', me_cube_002)
ob_wheels1 = bpy.data.objects.new('Wheels1', me_cylinder_000)
ob_wheels2 = bpy.data.objects.new('Wheels2', me_cylinder_001)
ob_wheels3 = bpy.data.objects.new('Wheels3', me_cylinder_003)
ob_wheels4 = bpy.data.objects.new('Wheels4', me_cylinder_004)

# ---- transforms, parenting, visibility, modifiers, constraints
ob_wagon_containercoal.location = (0.0, 0.0, 0.0)
ob_wagon_containercoal.lineart.crease_threshold = 0.0
ob_wheels1.location = (3.785, -3.273e-07, 0.2266)
ob_wheels1.lineart.crease_threshold = 0.0
ob_wheels2.location = (2.345, -2.014e-07, 0.2266)
ob_wheels2.lineart.crease_threshold = 0.0
ob_wheels3.location = (-2.262, 2.014e-07, 0.2266)
ob_wheels3.lineart.crease_threshold = 0.0
ob_wheels4.location = (-3.702, 3.273e-07, 0.2266)
ob_wheels4.lineart.crease_threshold = 0.0

# ---- collection membership
col_collection_1.objects.link(ob_wagon_containercoal)
col_collection_1.objects.link(ob_wheels1)
col_collection_1.objects.link(ob_wheels2)
col_collection_1.objects.link(ob_wheels3)
col_collection_1.objects.link(ob_wheels4)

# ---- scene / render settings (as saved in the file)
scene.frame_start = 1; scene.frame_end = 250; scene.frame_set(0)
scene.render.engine = 'CYCLES'
scene.render.resolution_x = 1000
scene.render.resolution_y = 1000
scene.render.dither_intensity = 0.0
scene.cycles.samples = 200
scene.cycles.sampling_pattern = 'TABULATED_SOBOL'
scene.cycles.light_sampling_threshold = 0.0
scene.cycles.use_adaptive_sampling = False
scene.cycles.use_light_tree = False
scene.cycles.caustics_reflective = False
scene.cycles.caustics_refractive = False
scene.cycles.blur_glossy = 0.0
scene.cycles.max_bounces = 2
scene.cycles.pixel_filter_type = 'GAUSSIAN'
scene.cycles.sample_clamp_indirect = 0.0
scene.view_settings.view_transform = 'Standard'
bpy.context.view_layer.update()

# ---- added for rendering (the .blend has no active camera and no usable light): camera, sun
cam_auto = bpy.data.cameras.new('AutoCamera')
cam_auto.lens = 50.0
cam_auto.sensor_width = 36.0
cam_auto.clip_end = 1000.0
ob_auto_camera = bpy.data.objects.new('AutoCamera', cam_auto)
scene.collection.objects.link(ob_auto_camera)
ob_auto_camera.location = (8.99173, -11.004, 8.69602)
ob_auto_camera.rotation_euler = (1.09748, -7.21219e-08, 0.694738)
scene.camera = ob_auto_camera
light_auto_sun = bpy.data.lights.new('AutoSun', 'SUN')
light_auto_sun.energy = 3.0
light_auto_sun.angle = 0.0523599
ob_auto_sun = bpy.data.objects.new('AutoSun', light_auto_sun)
scene.collection.objects.link(ob_auto_sun)
ob_auto_sun.rotation_euler = (0.872665, 0.174533, 0.523599)
bpy.context.view_layer.update()
